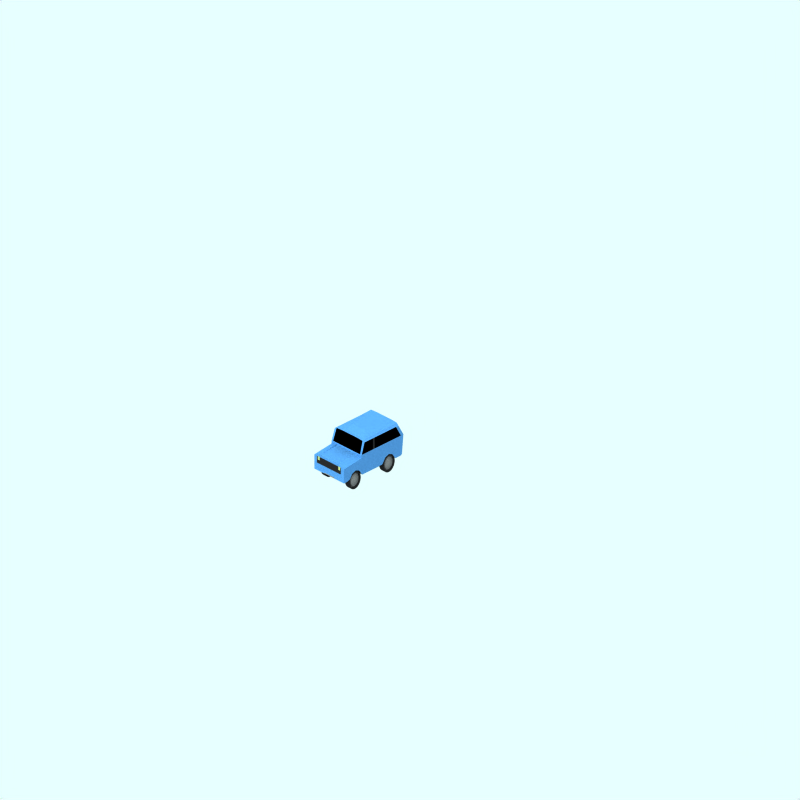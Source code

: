 # Source: range-rover.blend  (saved by Blender 2.78.0; exported with 4.5.12 LTS)
import bpy
from mathutils import Matrix  # noqa: F401  (used for matrix-valued properties, if any)

bpy.ops.wm.read_factory_settings(use_empty=True)
scene = bpy.context.scene
scene.name = 'Scene'

# ---- collections
col_collection_1 = bpy.data.collections.new('Collection 1'); scene.collection.children.link(col_collection_1)
col_collection_2 = bpy.data.collections.new('Collection 2'); scene.collection.children.link(col_collection_2)
col_collection_2.hide_render = True
col_collection_2.hide_viewport = True
col_collection_3 = bpy.data.collections.new('Collection 3'); scene.collection.children.link(col_collection_3)
col_collection_4 = bpy.data.collections.new('Collection 4'); scene.collection.children.link(col_collection_4)
col_collection_4.hide_render = True
col_collection_4.hide_viewport = True
col_collection_11 = bpy.data.collections.new('Collection 11'); scene.collection.children.link(col_collection_11)
col_collection_11.hide_render = True
col_collection_11.hide_viewport = True
col_collection_12 = bpy.data.collections.new('Collection 12'); scene.collection.children.link(col_collection_12)
col_collection_12.hide_render = True
col_collection_12.hide_viewport = True
col_collection_13 = bpy.data.collections.new('Collection 13'); scene.collection.children.link(col_collection_13)
col_collection_13.hide_render = True
col_collection_13.hide_viewport = True

# ---- materials (node trees are filled in below, after node groups)
mat_maincolour1 = bpy.data.materials.new('MainColour1')
mat_maincolour1.alpha_threshold = 0.0
mat_maincolour1.preview_render_type = 'CUBE'
mat_maincolour1.diffuse_color = (0.2595, 0.4647, 0.6722, 1.0)
mat_maincolour1.specular_color = (1.0, 0.9999, 0.9999)
mat_maincolour1.roughness = 0.5
mat_maincolour1.line_color = (0.0, 0.0, 0.0, 1.0)
mat_interior = bpy.data.materials.new('Interior')
mat_interior.alpha_threshold = 0.0
mat_interior.preview_render_type = 'FLAT'
mat_interior.diffuse_color = (0.0, 0.0, 0.0, 1.0)
mat_interior.roughness = 0.5
mat_interior.line_color = (0.0, 0.0, 0.0, 1.0)
mat_metalicbodywork = bpy.data.materials.new('MetalicBodywork')
mat_metalicbodywork.alpha_threshold = 0.0
mat_metalicbodywork.preview_render_type = 'FLAT'
mat_metalicbodywork.diffuse_color = (0.4144, 0.4144, 0.4144, 1.0)
mat_metalicbodywork.roughness = 0.5
mat_metalicbodywork.line_color = (0.0, 0.0, 0.0, 1.0)
mat_frontlights = bpy.data.materials.new('FrontLights')
mat_frontlights.alpha_threshold = 0.0
mat_frontlights.preview_render_type = 'CUBE'
mat_frontlights.diffuse_color = (0.5838, 0.6206, 0.3905, 1.0)
mat_frontlights.specular_color = (1.0, 0.9999, 0.9999)
mat_frontlights.roughness = 0.5
mat_frontlights.line_color = (0.0, 0.0, 0.0, 1.0)
mat_frame = bpy.data.materials.new('Frame')
mat_frame.alpha_threshold = 0.0
mat_frame.preview_render_type = 'CUBE'
mat_frame.diffuse_color = (0.1271, 0.1271, 0.1271, 1.0)
mat_frame.specular_color = (1.0, 0.9999, 0.9999)
mat_frame.roughness = 0.5
mat_frame.line_color = (0.0, 0.0, 0.0, 1.0)
mat_tire = bpy.data.materials.new('Tire')
mat_tire.alpha_threshold = 0.0
mat_tire.preview_render_type = 'FLAT'
mat_tire.diffuse_color = (0.1197, 0.1197, 0.1197, 1.0)
mat_tire.roughness = 0.5
mat_tire.line_color = (0.0, 0.0, 0.0, 1.0)
mat_tire_002 = bpy.data.materials.new('Tire.002')
mat_tire_002.alpha_threshold = 0.0
mat_tire_002.preview_render_type = 'FLAT'
mat_tire_002.diffuse_color = (0.4334, 0.4334, 0.4334, 1.0)
mat_tire_002.roughness = 0.5
mat_tire_002.line_color = (0.0, 0.0, 0.0, 1.0)
mat_warning = bpy.data.materials.new('Warning')
mat_warning.alpha_threshold = 0.0
mat_warning.diffuse_color = (0.4, 0.2848, 0.0, 1.0)
mat_warning.specular_color = (0.5, 0.5, 0.5)
mat_warning.roughness = 0.5
mat_ensign_red = bpy.data.materials.new('Ensign_red')
mat_ensign_red.alpha_threshold = 0.0
mat_ensign_red.diffuse_color = (0.4056, 0.008701, 0.008701, 1.0)
mat_ensign_red.specular_color = (0.1393, 0.006992, 0.006992)
mat_ensign_red.roughness = 0.5
mat_warning_001 = bpy.data.materials.new('Warning.001')
mat_warning_001.alpha_threshold = 0.0
mat_warning_001.diffuse_color = (0.4, 0.2848, 0.0, 1.0)
mat_warning_001.specular_color = (0.5, 0.5, 0.5)
mat_warning_001.roughness = 0.5
mat_ensign_red_001 = bpy.data.materials.new('Ensign_red.001')
mat_ensign_red_001.alpha_threshold = 0.0
mat_ensign_red_001.diffuse_color = (0.4056, 0.008701, 0.008701, 1.0)
mat_ensign_red_001.specular_color = (0.1393, 0.006992, 0.006992)
mat_ensign_red_001.roughness = 0.5
mat_warning_002 = bpy.data.materials.new('Warning_002')
mat_warning_002.alpha_threshold = 0.0
mat_warning_002.diffuse_color = (0.4, 0.2848, 0.0, 1.0)
mat_warning_002.specular_color = (0.25, 0.25, 0.25)
mat_warning_002.roughness = 0.5
mat_ensign_red_002 = bpy.data.materials.new('Ensign_red_002')
mat_ensign_red_002.alpha_threshold = 0.0
mat_ensign_red_002.diffuse_color = (0.4056, 0.008701, 0.008701, 1.0)
mat_ensign_red_002.specular_color = (0.06966, 0.003496, 0.003496)
mat_ensign_red_002.roughness = 0.5

# ---- material node trees

# ---- world
world_world = bpy.data.worlds.new('World'); scene.world = world_world
world_world.color = (0.9059, 1.0, 1.0)
world_world.use_sun_shadow = False
world_world.sun_shadow_jitter_overblur = 0.0
world_world.cycles.sampling_method = 'NONE'
world_world.cycles.sample_map_resolution = 256

# ---- cameras
cam_camera_001 = bpy.data.cameras.new('Camera.001')
cam_camera_001.type = 'ORTHO'
cam_camera_001.passepartout_alpha = 0.2
cam_camera_001.clip_end = 100.0
cam_camera_001.lens = 35.0
cam_camera_001.sensor_width = 32.0
cam_camera_001.sensor_height = 18.0
cam_camera_001.ortho_scale = 24.0
cam_camera_001.display_size = 5.91
cam_camera_001.show_passepartout = False
cam_camera_001.show_safe_areas = True
cam_camera_001.dof.focus_distance = 0.0
cam_camera_001.dof.aperture_fstop = 128.0

# ---- lights
light_lamp = bpy.data.lights.new('Lamp', 'SUN')
light_lamp.transmission_factor = 0.0
light_lamp.angle = 1.571
light_lamp.energy = 0.028
light_lamp.shadow_buffer_clip_start = 0.5
light_lamp.shadow_soft_size = 1.0
light_lamp.shadow_cascade_max_distance = 1000.0
light_lamp.cycles.use_multiple_importance_sampling = False

# ---- meshes
me_cube_001 = bpy.data.meshes.new('Cube.001')
me_cube_001.from_pydata([], [], [])
me_cube_001.use_remesh_preserve_volume = False
me_cube_001.use_remesh_preserve_attributes = False
me_cube_001.use_mirror_vertex_groups = False
me_cube_001.update()
me_car = bpy.data.meshes.new('Car')
me_car.from_pydata([(-3.508, 0.2984, 0.435), (-3.49, 0.2773, 0.435), (-3.477, 0.2533, 0.435), (-3.469, 0.2272, 0.435), (-3.467, 0.2001, 0.435), (-3.469, 0.173, 0.435), (-3.477, 0.1469, 0.435), (-3.49, 0.1229, 0.435), (-3.508, 0.1019, 0.435), (-3.529, 0.08457, 0.435), (-3.553, 0.07173, 0.435), (-3.579, 0.06382, 0.435), (-3.606, 0.06115, 0.435), (-3.633, 0.06382, 0.435), (-3.659, 0.07173, 0.435), (-3.683, 0.08457, 0.435), (-3.704, 0.1019, 0.435), (-3.721, 0.1229, 0.435), (-3.734, 0.1469, 0.435), (-3.742, 0.173, 0.435), (-3.745, 0.2001, 0.435), (-3.742, 0.2272, 0.435), (-3.734, 0.2533, 0.435), (-3.721, 0.2773, 0.435), (-3.704, 0.2984, 0.435), (-3.683, 0.3157, 0.435), (-3.659, 0.3285, 0.435), (-3.633, 0.3364, 0.435), (-3.606, 0.3391, 0.435), (-3.579, 0.3364, 0.435), (-3.553, 0.3285, 0.435), (-3.529, 0.3157, 0.435), (-3.513, 0.3388, 0.442), (-3.542, 0.3542, 0.442), (-3.573, 0.3637, 0.442), (-3.606, 0.3669, 0.442), (-3.638, 0.3637, 0.442), (-3.67, 0.3542, 0.442), (-3.698, 0.3388, 0.442), (-3.724, 0.3181, 0.442), (-3.744, 0.2928, 0.442), (-3.76, 0.2639, 0.442), (-3.769, 0.2327, 0.442), (-3.773, 0.2001, 0.442), (-3.769, 0.1676, 0.442), (-3.76, 0.1363, 0.442), (-3.744, 0.1075, 0.442), (-3.724, 0.0822, 0.442), (-3.698, 0.06146, 0.442), (-3.67, 0.04605, 0.442), (-3.638, 0.03656, 0.442), (-3.606, 0.03336, 0.442), (-3.573, 0.03656, 0.442), (-3.542, 0.04605, 0.442), (-3.513, 0.06146, 0.442), (-3.488, 0.0822, 0.442), (-3.467, 0.1075, 0.442), (-3.452, 0.1363, 0.442), (-3.442, 0.1676, 0.442), (-3.439, 0.2001, 0.442), (-3.442, 0.2327, 0.442), (-3.452, 0.2639, 0.442), (-3.467, 0.2928, 0.442), (-3.488, 0.3181, 0.442), (-3.464, 0.3416, 0.3454), (-3.439, 0.3113, 0.3454), (-3.421, 0.2767, 0.3454), (-3.41, 0.2392, 0.3454), (-3.406, 0.2001, 0.3454), (-3.41, 0.1611, 0.3454), (-3.421, 0.1235, 0.3454), (-3.439, 0.08894, 0.3454), (-3.464, 0.05862, 0.3454), (-3.495, 0.03373, 0.3454), (-3.529, 0.01523, 0.3454), (-3.567, 0.003847, 0.3454), (-3.606, 1.414e-06, 0.3454), (-3.645, 0.003847, 0.3454), (-3.682, 0.01524, 0.3454), (-3.717, 0.03373, 0.3454), (-3.747, 0.05862, 0.3454), (-3.772, 0.08894, 0.3454), (-3.791, 0.1235, 0.3454), (-3.802, 0.1611, 0.3454), (-3.806, 0.2001, 0.3454), (-3.802, 0.2392, 0.3454), (-3.791, 0.2767, 0.3454), (-3.772, 0.3113, 0.3454), (-3.747, 0.3416, 0.3454), (-3.717, 0.3665, 0.3454), (-3.682, 0.385, 0.3454), (-3.645, 0.3964, 0.3454), (-3.606, 0.4003, 0.3454), (-3.567, 0.3964, 0.3454), (-3.529, 0.385, 0.3454), (-3.495, 0.3665, 0.3454), (-3.495, 0.3665, 0.477), (-3.529, 0.385, 0.477), (-3.567, 0.3964, 0.477), (-3.606, 0.4003, 0.477), (-3.645, 0.3964, 0.477), (-3.682, 0.385, 0.477), (-3.717, 0.3665, 0.477), (-3.747, 0.3416, 0.477), (-3.772, 0.3113, 0.477), (-3.791, 0.2767, 0.477), (-3.802, 0.2392, 0.477), (-3.806, 0.2001, 0.477), (-3.802, 0.1611, 0.477), (-3.791, 0.1235, 0.477), (-3.772, 0.08894, 0.477), (-3.747, 0.05862, 0.477), (-3.717, 0.03373, 0.477), (-3.682, 0.01524, 0.477), (-3.645, 0.003847, 0.477), (-3.606, 1.392e-06, 0.477), (-3.567, 0.003847, 0.477), (-3.529, 0.01523, 0.477), (-3.495, 0.03373, 0.477), (-3.464, 0.05862, 0.477), (-3.439, 0.08894, 0.477), (-3.421, 0.1235, 0.477), (-3.41, 0.1611, 0.477), (-3.406, 0.2001, 0.477), (-3.41, 0.2392, 0.477), (-3.421, 0.2767, 0.477), (-3.439, 0.3113, 0.477), (-3.464, 0.3416, 0.477), (-3.488, 0.3181, 0.477), (-3.467, 0.2928, 0.477), (-3.452, 0.2639, 0.477), (-3.442, 0.2327, 0.477), (-3.439, 0.2001, 0.477), (-3.442, 0.1676, 0.477), (-3.452, 0.1363, 0.477), (-3.467, 0.1075, 0.477), (-3.488, 0.0822, 0.477), (-3.513, 0.06146, 0.477), (-3.542, 0.04605, 0.477), (-3.573, 0.03656, 0.477), (-3.606, 0.03336, 0.477), (-3.638, 0.03656, 0.477), (-3.67, 0.04605, 0.477), (-3.698, 0.06146, 0.477), (-3.724, 0.0822, 0.477), (-3.744, 0.1075, 0.477), (-3.76, 0.1363, 0.477), (-3.769, 0.1676, 0.477), (-3.773, 0.2001, 0.477), (-3.769, 0.2327, 0.477), (-3.76, 0.2639, 0.477), (-3.744, 0.2928, 0.477), (-3.724, 0.3181, 0.477), (-3.698, 0.3388, 0.477), (-3.67, 0.3542, 0.477), (-3.638, 0.3637, 0.477), (-3.606, 0.3669, 0.477), (-3.573, 0.3637, 0.477), (-3.542, 0.3542, 0.477), (-3.513, 0.3388, 0.477), (-3.606, 0.2001, 0.47), (-3.529, 0.3157, 0.47), (-3.553, 0.3285, 0.47), (-3.579, 0.3364, 0.47), (-3.606, 0.3391, 0.47), (-3.633, 0.3364, 0.47), (-3.659, 0.3285, 0.47), (-3.683, 0.3157, 0.47), (-3.704, 0.2984, 0.47), (-3.721, 0.2773, 0.47), (-3.734, 0.2533, 0.47), (-3.742, 0.2272, 0.47), (-3.745, 0.2001, 0.47), (-3.742, 0.173, 0.47), (-3.734, 0.1469, 0.47), (-3.721, 0.1229, 0.47), (-3.704, 0.1019, 0.47), (-3.683, 0.08457, 0.47), (-3.659, 0.07173, 0.47), (-3.633, 0.06382, 0.47), (-3.606, 0.06115, 0.47), (-3.579, 0.06382, 0.47), (-3.553, 0.07173, 0.47), (-3.529, 0.08457, 0.47), (-3.508, 0.1019, 0.47), (-3.49, 0.1229, 0.47), (-3.477, 0.1469, 0.47), (-3.469, 0.173, 0.47), (-3.467, 0.2001, 0.47), (-3.469, 0.2272, 0.47), (-3.477, 0.2533, 0.47), (-3.49, 0.2773, 0.47), (-3.508, 0.2984, 0.47), (-3.508, 0.2984, -0.435), (-3.49, 0.2773, -0.435), (-3.477, 0.2533, -0.435), (-3.469, 0.2272, -0.435), (-3.467, 0.2001, -0.435), (-3.469, 0.173, -0.435), (-3.477, 0.1469, -0.435), (-3.49, 0.1229, -0.435), (-3.508, 0.1019, -0.435), (-3.529, 0.08457, -0.435), (-3.553, 0.07173, -0.435), (-3.579, 0.06382, -0.435), (-3.606, 0.06115, -0.435), (-3.633, 0.06382, -0.435), (-3.659, 0.07173, -0.435), (-3.683, 0.08457, -0.435), (-3.704, 0.1019, -0.435), (-3.721, 0.1229, -0.435), (-3.734, 0.1469, -0.435), (-3.742, 0.173, -0.435), (-3.745, 0.2001, -0.435), (-3.742, 0.2272, -0.435), (-3.734, 0.2533, -0.435), (-3.721, 0.2773, -0.435), (-3.704, 0.2984, -0.435), (-3.683, 0.3157, -0.435), (-3.659, 0.3285, -0.435), (-3.633, 0.3364, -0.435), (-3.606, 0.3391, -0.435), (-3.579, 0.3364, -0.435), (-3.553, 0.3285, -0.435), (-3.529, 0.3157, -0.435), (-3.513, 0.3388, -0.442), (-3.542, 0.3542, -0.442), (-3.573, 0.3637, -0.442), (-3.606, 0.3669, -0.442), (-3.638, 0.3637, -0.442), (-3.67, 0.3542, -0.442), (-3.698, 0.3388, -0.442), (-3.724, 0.3181, -0.442), (-3.744, 0.2928, -0.442), (-3.76, 0.2639, -0.442), (-3.769, 0.2327, -0.442), (-3.773, 0.2001, -0.442), (-3.769, 0.1676, -0.442), (-3.76, 0.1363, -0.442), (-3.744, 0.1075, -0.442), (-3.724, 0.0822, -0.442), (-3.698, 0.06146, -0.442), (-3.67, 0.04605, -0.442), (-3.638, 0.03656, -0.442), (-3.606, 0.03336, -0.442), (-3.573, 0.03656, -0.442), (-3.542, 0.04605, -0.442), (-3.513, 0.06146, -0.442), (-3.488, 0.0822, -0.442), (-3.467, 0.1075, -0.442), (-3.452, 0.1363, -0.442), (-3.442, 0.1676, -0.442), (-3.439, 0.2001, -0.442), (-3.442, 0.2327, -0.442), (-3.452, 0.2639, -0.442), (-3.467, 0.2928, -0.442), (-3.488, 0.3181, -0.442), (-3.464, 0.3416, -0.3454), (-3.439, 0.3113, -0.3454), (-3.421, 0.2767, -0.3454), (-3.41, 0.2392, -0.3454), (-3.406, 0.2001, -0.3454), (-3.41, 0.1611, -0.3454), (-3.421, 0.1235, -0.3454), (-3.439, 0.08894, -0.3454), (-3.464, 0.05862, -0.3454), (-3.495, 0.03373, -0.3454), (-3.529, 0.01524, -0.3454), (-3.567, 0.003847, -0.3454), (-3.606, 1.424e-06, -0.3454), (-3.645, 0.003847, -0.3454), (-3.682, 0.01524, -0.3454), (-3.717, 0.03373, -0.3454), (-3.747, 0.05862, -0.3454), (-3.772, 0.08894, -0.3454), (-3.791, 0.1235, -0.3454), (-3.802, 0.1611, -0.3454), (-3.806, 0.2001, -0.3454), (-3.802, 0.2392, -0.3454), (-3.791, 0.2767, -0.3454), (-3.772, 0.3113, -0.3454), (-3.747, 0.3416, -0.3454), (-3.717, 0.3665, -0.3454), (-3.682, 0.385, -0.3454), (-3.645, 0.3964, -0.3454), (-3.606, 0.4003, -0.3454), (-3.567, 0.3964, -0.3454), (-3.529, 0.385, -0.3454), (-3.495, 0.3665, -0.3454), (-3.495, 0.3665, -0.477), (-3.529, 0.385, -0.477), (-3.567, 0.3964, -0.477), (-3.606, 0.4003, -0.477), (-3.645, 0.3964, -0.477), (-3.682, 0.385, -0.477), (-3.717, 0.3665, -0.477), (-3.747, 0.3416, -0.477), (-3.772, 0.3113, -0.477), (-3.791, 0.2767, -0.477), (-3.802, 0.2392, -0.477), (-3.806, 0.2001, -0.477), (-3.802, 0.1611, -0.477), (-3.791, 0.1235, -0.477), (-3.772, 0.08894, -0.477), (-3.747, 0.05862, -0.477), (-3.717, 0.03373, -0.477), (-3.682, 0.01524, -0.477), (-3.645, 0.003847, -0.477), (-3.606, 1.406e-06, -0.477), (-3.567, 0.003847, -0.477), (-3.529, 0.01523, -0.477), (-3.495, 0.03373, -0.477), (-3.464, 0.05862, -0.477), (-3.439, 0.08894, -0.477), (-3.421, 0.1235, -0.477), (-3.41, 0.1611, -0.477), (-3.406, 0.2001, -0.477), (-3.41, 0.2392, -0.477), (-3.421, 0.2767, -0.477), (-3.439, 0.3113, -0.477), (-3.464, 0.3416, -0.477), (-3.488, 0.3181, -0.477), (-3.467, 0.2928, -0.477), (-3.452, 0.2639, -0.477), (-3.442, 0.2327, -0.477), (-3.439, 0.2001, -0.477), (-3.442, 0.1676, -0.477), (-3.452, 0.1363, -0.477), (-3.467, 0.1075, -0.477), (-3.488, 0.0822, -0.477), (-3.513, 0.06146, -0.477), (-3.542, 0.04605, -0.477), (-3.573, 0.03656, -0.477), (-3.606, 0.03336, -0.477), (-3.638, 0.03656, -0.477), (-3.67, 0.04605, -0.477), (-3.698, 0.06146, -0.477), (-3.724, 0.0822, -0.477), (-3.744, 0.1075, -0.477), (-3.76, 0.1363, -0.477), (-3.769, 0.1676, -0.477), (-3.773, 0.2001, -0.477), (-3.769, 0.2327, -0.477), (-3.76, 0.2639, -0.477), (-3.744, 0.2928, -0.477), (-3.724, 0.3181, -0.477), (-3.698, 0.3388, -0.477), (-3.67, 0.3542, -0.477), (-3.638, 0.3637, -0.477), (-3.606, 0.3669, -0.477), (-3.573, 0.3637, -0.477), (-3.542, 0.3542, -0.477), (-3.513, 0.3388, -0.477), (-3.606, 0.2001, -0.47), (-3.529, 0.3157, -0.47), (-3.553, 0.3285, -0.47), (-3.579, 0.3364, -0.47), (-3.606, 0.3391, -0.47), (-3.633, 0.3364, -0.47), (-3.659, 0.3285, -0.47), (-3.683, 0.3157, -0.47), (-3.704, 0.2984, -0.47), (-3.721, 0.2773, -0.47), (-3.734, 0.2533, -0.47), (-3.742, 0.2272, -0.47), (-3.745, 0.2001, -0.47), (-3.742, 0.173, -0.47), (-3.734, 0.1469, -0.47), (-3.721, 0.1229, -0.47), (-3.704, 0.1019, -0.47), (-3.683, 0.08457, -0.47), (-3.659, 0.07173, -0.47), (-3.633, 0.06382, -0.47), (-3.606, 0.06115, -0.47), (-3.579, 0.06382, -0.47), (-3.553, 0.07173, -0.47), (-3.529, 0.08457, -0.47), (-3.508, 0.1019, -0.47), (-3.49, 0.1229, -0.47), (-3.477, 0.1469, -0.47), (-3.469, 0.173, -0.47), (-3.467, 0.2001, -0.47), (-3.469, 0.2272, -0.47), (-3.477, 0.2533, -0.47), (-3.49, 0.2773, -0.47), (-3.508, 0.2984, -0.47), (-4.0, 0.5789, -0.5), (-2.002, 0.2792, 0.5), (-4.0, 0.2551, 0.5), (-4.0, 0.5789, 0.5), (-1.953, 0.7097, -0.5), (-1.953, 0.7097, 0.5), (-2.113, 0.9513, 0.4943), (-3.3, 0.9513, 0.4943), (-3.4, 0.7097, 0.5), (-4.0, 0.6353, -0.3), (-4.0, 0.6353, 0.3), (-3.411, 0.6868, -0.3), (-3.411, 0.6868, 0.3), (-4.0, 0.4637, 0.5), (-4.0, 0.4637, -0.5), (-4.0, 0.3485, 0.3), (-4.0, 0.3485, -0.3), (-4.0, 0.2792, 0.5), (-4.0, 0.2792, -0.5), (-3.411, 0.6304, 0.5), (-3.4, 0.7097, -0.45), (-3.4, 0.7097, -0.2), (-3.4, 0.7097, 0.2), (-3.4, 0.7097, 0.45), (-3.3, 0.9713, -0.4323), (-3.3, 0.9813, -0.247), (-3.3, 0.9813, 0.2472), (-3.3, 0.9713, 0.4325), (-2.113, 1.002, -0.4323), (-2.113, 1.012, -0.247), (-2.113, 1.012, 0.2472), (-2.113, 1.002, 0.4325), (-1.953, 0.7097, -0.2), (-1.953, 0.7097, -0.45), (-1.953, 0.7097, 0.2), (-1.953, 0.7097, 0.45), (-3.38, 0.7097, 0.5), (-3.28, 0.9513, 0.4943), (-3.08, 0.7097, 0.5), (-3.0, 0.9513, 0.4943), (-3.0, 0.7097, 0.5), (-2.94, 0.9513, 0.4943), (-2.94, 0.7097, 0.5), (-2.213, 0.7097, 0.5), (-2.203, 0.9513, 0.4943), (-2.043, 0.7097, 0.5), (-2.203, 0.9513, -0.494), (-2.94, 0.7097, -0.5), (-2.94, 0.9513, -0.494), (-3.0, 0.7097, -0.5), (-3.0, 0.9513, -0.494), (-3.28, 0.9513, -0.494), (-3.08, 0.7097, -0.5), (-3.3, 0.9513, -0.494), (-2.113, 0.9513, -0.494), (-3.9, 0.2551, 0.5), (-3.6, 0.4192, 0.5), (-3.48, 0.3792, 0.5), (-3.4, 0.2792, 0.5), (-2.686, 0.2551, 0.5), (-2.336, 0.3792, 0.5), (-2.256, 0.2792, 0.5), (-2.226, 0.2551, 0.5), (-2.042, 0.2551, 0.5), (-2.226, 0.2551, -0.5), (-2.256, 0.2792, -0.5), (-2.336, 0.3792, -0.5), (-2.576, 0.3792, -0.5), (-2.656, 0.2792, -0.5), (-2.686, 0.2551, -0.5), (-3.4, 0.2792, -0.5), (-3.48, 0.3792, -0.5), (-3.6, 0.4192, -0.5), (-3.8, 0.2792, -0.5), (-2.043, 0.7097, -0.5), (-2.213, 0.7097, -0.5), (-3.38, 0.7097, -0.5), (-3.411, 0.6304, -0.5), (-3.4, 0.7097, -0.5), (-4.0, 0.2551, -0.5), (-2.002, 0.2792, -0.5), (-3.8, 0.2792, 0.5), (-3.72, 0.3792, 0.5), (-3.37, 0.2551, 0.5), (-2.656, 0.2792, 0.5), (-2.576, 0.3792, 0.5), (-2.456, 0.4192, 0.5), (-2.042, 0.2551, -0.5), (-3.9, 0.2551, -0.5), (-3.72, 0.3792, -0.5), (-3.37, 0.2551, -0.5), (-2.456, 0.4192, -0.5), (-3.2, 0.9813, -0.247), (-2.938, 1.012, -0.247), (-3.2, 0.9813, 0.2472), (-2.938, 1.012, 0.2472), (-4.0, 0.2792, 0.1667), (-4.0, 0.2792, -0.1667), (-4.0, 0.2551, 0.1667), (-4.0, 0.2551, -0.1667), (-2.332, 0.2984, -0.47), (-2.314, 0.2773, -0.47), (-2.302, 0.2533, -0.47), (-2.294, 0.2272, -0.47), (-2.291, 0.2001, -0.47), (-2.294, 0.173, -0.47), (-2.302, 0.1469, -0.47), (-2.314, 0.1229, -0.47), (-2.332, 0.1019, -0.47), (-2.353, 0.08457, -0.47), (-2.377, 0.07173, -0.47), (-2.403, 0.06382, -0.47), (-2.43, 0.06115, -0.47), (-2.457, 0.06382, -0.47), (-2.483, 0.07173, -0.47), (-2.507, 0.08457, -0.47), (-2.528, 0.1019, -0.47), (-2.546, 0.1229, -0.47), (-2.558, 0.1469, -0.47), (-2.566, 0.173, -0.47), (-2.569, 0.2001, -0.47), (-2.566, 0.2272, -0.47), (-2.558, 0.2533, -0.47), (-2.546, 0.2773, -0.47), (-2.528, 0.2984, -0.47), (-2.507, 0.3157, -0.47), (-2.483, 0.3285, -0.47), (-2.457, 0.3364, -0.47), (-2.43, 0.3391, -0.47), (-2.403, 0.3364, -0.47), (-2.377, 0.3285, -0.47), (-2.353, 0.3157, -0.47), (-2.43, 0.2001, -0.47), (-2.337, 0.3388, -0.477), (-2.366, 0.3542, -0.477), (-2.398, 0.3637, -0.477), (-2.43, 0.3669, -0.477), (-2.463, 0.3637, -0.477), (-2.494, 0.3542, -0.477), (-2.523, 0.3388, -0.477), (-2.548, 0.3181, -0.477), (-2.569, 0.2928, -0.477), (-2.584, 0.2639, -0.477), (-2.594, 0.2327, -0.477), (-2.597, 0.2001, -0.477), (-2.594, 0.1676, -0.477), (-2.584, 0.1363, -0.477), (-2.569, 0.1075, -0.477), (-2.548, 0.0822, -0.477), (-2.523, 0.06146, -0.477), (-2.494, 0.04605, -0.477), (-2.463, 0.03656, -0.477), (-2.43, 0.03336, -0.477), (-2.398, 0.03656, -0.477), (-2.366, 0.04605, -0.477), (-2.337, 0.06146, -0.477), (-2.312, 0.0822, -0.477), (-2.291, 0.1075, -0.477), (-2.276, 0.1363, -0.477), (-2.266, 0.1676, -0.477), (-2.263, 0.2001, -0.477), (-2.266, 0.2327, -0.477), (-2.276, 0.2639, -0.477), (-2.291, 0.2928, -0.477), (-2.312, 0.3181, -0.477), (-2.289, 0.3416, -0.477), (-2.264, 0.3113, -0.477), (-2.245, 0.2767, -0.477), (-2.234, 0.2392, -0.477), (-2.23, 0.2001, -0.477), (-2.234, 0.1611, -0.477), (-2.245, 0.1235, -0.477), (-2.264, 0.08894, -0.477), (-2.289, 0.05862, -0.477), (-2.319, 0.03373, -0.477), (-2.353, 0.01523, -0.477), (-2.391, 0.003847, -0.477), (-2.43, 1.406e-06, -0.477), (-2.469, 0.003847, -0.477), (-2.507, 0.01524, -0.477), (-2.541, 0.03373, -0.477), (-2.572, 0.05862, -0.477), (-2.596, 0.08894, -0.477), (-2.615, 0.1235, -0.477), (-2.626, 0.1611, -0.477), (-2.63, 0.2001, -0.477), (-2.626, 0.2392, -0.477), (-2.615, 0.2767, -0.477), (-2.596, 0.3113, -0.477), (-2.572, 0.3416, -0.477), (-2.541, 0.3665, -0.477), (-2.507, 0.385, -0.477), (-2.469, 0.3964, -0.477), (-2.43, 0.4003, -0.477), (-2.391, 0.3964, -0.477), (-2.353, 0.385, -0.477), (-2.319, 0.3665, -0.477), (-2.319, 0.3665, -0.3454), (-2.353, 0.385, -0.3454), (-2.391, 0.3964, -0.3454), (-2.43, 0.4003, -0.3454), (-2.469, 0.3964, -0.3454), (-2.507, 0.385, -0.3454), (-2.541, 0.3665, -0.3454), (-2.572, 0.3416, -0.3454), (-2.596, 0.3113, -0.3454), (-2.615, 0.2767, -0.3454), (-2.626, 0.2392, -0.3454), (-2.63, 0.2001, -0.3454), (-2.626, 0.1611, -0.3454), (-2.615, 0.1235, -0.3454), (-2.596, 0.08894, -0.3454), (-2.572, 0.05862, -0.3454), (-2.541, 0.03373, -0.3454), (-2.507, 0.01524, -0.3454), (-2.469, 0.003847, -0.3454), (-2.43, 1.424e-06, -0.3454), (-2.391, 0.003847, -0.3454), (-2.353, 0.01524, -0.3454), (-2.319, 0.03373, -0.3454), (-2.289, 0.05862, -0.3454), (-2.264, 0.08894, -0.3454), (-2.245, 0.1235, -0.3454), (-2.234, 0.1611, -0.3454), (-2.23, 0.2001, -0.3454), (-2.234, 0.2392, -0.3454), (-2.245, 0.2767, -0.3454), (-2.264, 0.3113, -0.3454), (-2.289, 0.3416, -0.3454), (-2.312, 0.3181, -0.442), (-2.291, 0.2928, -0.442), (-2.276, 0.2639, -0.442), (-2.266, 0.2327, -0.442), (-2.263, 0.2001, -0.442), (-2.266, 0.1676, -0.442), (-2.276, 0.1363, -0.442), (-2.291, 0.1075, -0.442), (-2.312, 0.0822, -0.442), (-2.337, 0.06146, -0.442), (-2.366, 0.04605, -0.442), (-2.398, 0.03656, -0.442), (-2.43, 0.03336, -0.442), (-2.463, 0.03656, -0.442), (-2.494, 0.04605, -0.442), (-2.523, 0.06146, -0.442), (-2.548, 0.0822, -0.442), (-2.569, 0.1075, -0.442), (-2.584, 0.1363, -0.442), (-2.594, 0.1676, -0.442), (-2.597, 0.2001, -0.442), (-2.594, 0.2327, -0.442), (-2.584, 0.2639, -0.442), (-2.569, 0.2928, -0.442), (-2.548, 0.3181, -0.442), (-2.523, 0.3388, -0.442), (-2.494, 0.3542, -0.442), (-2.463, 0.3637, -0.442), (-2.43, 0.3669, -0.442), (-2.398, 0.3637, -0.442), (-2.366, 0.3542, -0.442), (-2.337, 0.3388, -0.442), (-2.353, 0.3157, -0.435), (-2.377, 0.3285, -0.435), (-2.403, 0.3364, -0.435), (-2.43, 0.3391, -0.435), (-2.457, 0.3364, -0.435), (-2.483, 0.3285, -0.435), (-2.507, 0.3157, -0.435), (-2.528, 0.2984, -0.435), (-2.546, 0.2773, -0.435), (-2.558, 0.2533, -0.435), (-2.566, 0.2272, -0.435), (-2.569, 0.2001, -0.435), (-2.566, 0.173, -0.435), (-2.558, 0.1469, -0.435), (-2.546, 0.1229, -0.435), (-2.528, 0.1019, -0.435), (-2.507, 0.08457, -0.435), (-2.483, 0.07173, -0.435), (-2.457, 0.06382, -0.435), (-2.43, 0.06115, -0.435), (-2.403, 0.06382, -0.435), (-2.377, 0.07173, -0.435), (-2.353, 0.08457, -0.435), (-2.332, 0.1019, -0.435), (-2.314, 0.1229, -0.435), (-2.302, 0.1469, -0.435), (-2.294, 0.173, -0.435), (-2.291, 0.2001, -0.435), (-2.294, 0.2272, -0.435), (-2.302, 0.2533, -0.435), (-2.314, 0.2773, -0.435), (-2.332, 0.2984, -0.435), (-2.332, 0.2984, 0.47), (-2.314, 0.2773, 0.47), (-2.302, 0.2533, 0.47), (-2.294, 0.2272, 0.47), (-2.291, 0.2001, 0.47), (-2.294, 0.173, 0.47), (-2.302, 0.1469, 0.47), (-2.314, 0.1229, 0.47), (-2.332, 0.1019, 0.47), (-2.353, 0.08457, 0.47), (-2.377, 0.07173, 0.47), (-2.403, 0.06382, 0.47), (-2.43, 0.06115, 0.47), (-2.457, 0.06382, 0.47), (-2.483, 0.07173, 0.47), (-2.507, 0.08457, 0.47), (-2.528, 0.1019, 0.47), (-2.546, 0.1229, 0.47), (-2.558, 0.1469, 0.47), (-2.566, 0.173, 0.47), (-2.569, 0.2001, 0.47), (-2.566, 0.2272, 0.47), (-2.558, 0.2533, 0.47), (-2.546, 0.2773, 0.47), (-2.528, 0.2984, 0.47), (-2.507, 0.3157, 0.47), (-2.483, 0.3285, 0.47), (-2.457, 0.3364, 0.47), (-2.43, 0.3391, 0.47), (-2.403, 0.3364, 0.47), (-2.377, 0.3285, 0.47), (-2.353, 0.3157, 0.47), (-2.43, 0.2001, 0.47), (-2.337, 0.3388, 0.477), (-2.366, 0.3542, 0.477), (-2.398, 0.3637, 0.477), (-2.43, 0.3669, 0.477), (-2.463, 0.3637, 0.477), (-2.494, 0.3542, 0.477), (-2.523, 0.3388, 0.477), (-2.548, 0.3181, 0.477), (-2.569, 0.2928, 0.477), (-2.584, 0.2639, 0.477), (-2.594, 0.2327, 0.477), (-2.597, 0.2001, 0.477), (-2.594, 0.1676, 0.477), (-2.584, 0.1363, 0.477), (-2.569, 0.1075, 0.477), (-2.548, 0.0822, 0.477), (-2.523, 0.06146, 0.477), (-2.494, 0.04605, 0.477), (-2.463, 0.03656, 0.477), (-2.43, 0.03336, 0.477), (-2.398, 0.03656, 0.477), (-2.366, 0.04605, 0.477), (-2.337, 0.06146, 0.477), (-2.312, 0.0822, 0.477), (-2.291, 0.1075, 0.477), (-2.276, 0.1363, 0.477), (-2.266, 0.1676, 0.477), (-2.263, 0.2001, 0.477), (-2.266, 0.2327, 0.477), (-2.276, 0.2639, 0.477), (-2.291, 0.2928, 0.477), (-2.312, 0.3181, 0.477), (-2.289, 0.3416, 0.477), (-2.264, 0.3113, 0.477), (-2.245, 0.2767, 0.477), (-2.234, 0.2392, 0.477), (-2.23, 0.2001, 0.477), (-2.234, 0.1611, 0.477), (-2.245, 0.1235, 0.477), (-2.264, 0.08894, 0.477), (-2.289, 0.05862, 0.477), (-2.319, 0.03373, 0.477), (-2.353, 0.01523, 0.477), (-2.391, 0.003847, 0.477), (-2.43, 1.392e-06, 0.477), (-2.469, 0.003847, 0.477), (-2.507, 0.01524, 0.477), (-2.541, 0.03373, 0.477), (-2.572, 0.05862, 0.477), (-2.596, 0.08894, 0.477), (-2.615, 0.1235, 0.477), (-2.626, 0.1611, 0.477), (-2.63, 0.2001, 0.477), (-2.626, 0.2392, 0.477), (-2.615, 0.2767, 0.477), (-2.596, 0.3113, 0.477), (-2.572, 0.3416, 0.477), (-2.541, 0.3665, 0.477), (-2.507, 0.385, 0.477), (-2.469, 0.3964, 0.477), (-2.43, 0.4003, 0.477), (-2.391, 0.3964, 0.477), (-2.353, 0.385, 0.477), (-2.319, 0.3665, 0.477), (-2.319, 0.3665, 0.3454), (-2.353, 0.385, 0.3454), (-2.391, 0.3964, 0.3454), (-2.43, 0.4003, 0.3454), (-2.469, 0.3964, 0.3454), (-2.507, 0.385, 0.3454), (-2.541, 0.3665, 0.3454), (-2.572, 0.3416, 0.3454), (-2.596, 0.3113, 0.3454), (-2.615, 0.2767, 0.3454), (-2.626, 0.2392, 0.3454), (-2.63, 0.2001, 0.3454), (-2.626, 0.1611, 0.3454), (-2.615, 0.1235, 0.3454), (-2.596, 0.08894, 0.3454), (-2.572, 0.05862, 0.3454), (-2.541, 0.03373, 0.3454), (-2.507, 0.01524, 0.3454), (-2.469, 0.003847, 0.3454), (-2.43, 1.414e-06, 0.3454), (-2.391, 0.003847, 0.3454), (-2.353, 0.01523, 0.3454), (-2.319, 0.03373, 0.3454), (-2.289, 0.05862, 0.3454), (-2.264, 0.08894, 0.3454), (-2.245, 0.1235, 0.3454), (-2.234, 0.1611, 0.3454), (-2.23, 0.2001, 0.3454), (-2.234, 0.2392, 0.3454), (-2.245, 0.2767, 0.3454), (-2.264, 0.3113, 0.3454), (-2.289, 0.3416, 0.3454), (-2.312, 0.3181, 0.442), (-2.291, 0.2928, 0.442), (-2.276, 0.2639, 0.442), (-2.266, 0.2327, 0.442), (-2.263, 0.2001, 0.442), (-2.266, 0.1676, 0.442), (-2.276, 0.1363, 0.442), (-2.291, 0.1075, 0.442), (-2.312, 0.0822, 0.442), (-2.337, 0.06146, 0.442), (-2.366, 0.04605, 0.442), (-2.398, 0.03656, 0.442), (-2.43, 0.03336, 0.442), (-2.463, 0.03656, 0.442), (-2.494, 0.04605, 0.442), (-2.523, 0.06146, 0.442), (-2.548, 0.0822, 0.442), (-2.569, 0.1075, 0.442), (-2.584, 0.1363, 0.442), (-2.594, 0.1676, 0.442), (-2.597, 0.2001, 0.442), (-2.594, 0.2327, 0.442), (-2.584, 0.2639, 0.442), (-2.569, 0.2928, 0.442), (-2.548, 0.3181, 0.442), (-2.523, 0.3388, 0.442), (-2.494, 0.3542, 0.442), (-2.463, 0.3637, 0.442), (-2.43, 0.3669, 0.442), (-2.398, 0.3637, 0.442), (-2.366, 0.3542, 0.442), (-2.337, 0.3388, 0.442), (-2.353, 0.3157, 0.435), (-2.377, 0.3285, 0.435), (-2.403, 0.3364, 0.435), (-2.43, 0.3391, 0.435), (-2.457, 0.3364, 0.435), (-2.483, 0.3285, 0.435), (-2.507, 0.3157, 0.435), (-2.528, 0.2984, 0.435), (-2.546, 0.2773, 0.435), (-2.558, 0.2533, 0.435), (-2.566, 0.2272, 0.435), (-2.569, 0.2001, 0.435), (-2.566, 0.173, 0.435), (-2.558, 0.1469, 0.435), (-2.546, 0.1229, 0.435), (-2.528, 0.1019, 0.435), (-2.507, 0.08457, 0.435), (-2.483, 0.07173, 0.435), (-2.457, 0.06382, 0.435), (-2.43, 0.06115, 0.435), (-2.403, 0.06382, 0.435), (-2.377, 0.07173, 0.435), (-2.353, 0.08457, 0.435), (-2.332, 0.1019, 0.435), (-2.314, 0.1229, 0.435), (-2.302, 0.1469, 0.435), (-2.294, 0.173, 0.435), (-2.291, 0.2001, 0.435), (-2.294, 0.2272, 0.435), (-2.302, 0.2533, 0.435), (-2.314, 0.2773, 0.435), (-2.332, 0.2984, 0.435), (-4.0, 0.3406, -0.3), (-3.6, 0.343, -0.3), (-4.0, 0.3405, 0.3), (-3.6, 0.343, 0.3), (-3.509, 0.3084, 0.408), (-3.999, 0.3084, 0.408), (-3.999, 0.3084, -0.409), (-3.509, 0.3084, -0.409), (-3.358, 0.6841, 0.2976), (-3.999, 0.635, 0.2976), (-3.999, 0.635, -0.3035), (-3.358, 0.6841, -0.3035), (-4.012, 0.5752, -0.3787), (-3.941, 0.5973, -0.3787), (-3.941, 0.5973, -0.3083), (-4.012, 0.5752, -0.3083), (-4.012, 0.5048, -0.3787), (-3.941, 0.5048, -0.3787), (-3.941, 0.5048, -0.3083), (-4.012, 0.5048, -0.3083), (-4.012, 0.5048, 0.3802), (-3.941, 0.5048, 0.3802), (-3.941, 0.5048, 0.3098), (-4.012, 0.5048, 0.3098), (-4.012, 0.5752, 0.3802), (-3.941, 0.5973, 0.3802), (-3.941, 0.5973, 0.3098), (-4.012, 0.5752, 0.3098), (-3.809, 0.4294, 0.3821), (-4.008, 0.4294, 0.3821), (-4.008, 0.4294, -0.4066), (-3.809, 0.4294, -0.4066), (-3.809, 0.5942, 0.3821), (-4.008, 0.5721, 0.3821), (-4.008, 0.5721, -0.4066), (-3.809, 0.5942, -0.4066)], [], [(0, 31, 32, 63), (31, 30, 33, 32), (30, 29, 34, 33), (29, 28, 35, 34), (28, 27, 36, 35), (27, 26, 37, 36), (26, 25, 38, 37), (25, 24, 39, 38), (24, 23, 40, 39), (23, 22, 41, 40), (22, 21, 42, 41), (21, 20, 43, 42), (20, 19, 44, 43), (19, 18, 45, 44), (18, 17, 46, 45), (17, 16, 47, 46), (16, 15, 48, 47), (15, 14, 49, 48), (14, 13, 50, 49), (13, 12, 51, 50), (12, 11, 52, 51), (11, 10, 53, 52), (10, 9, 54, 53), (9, 8, 55, 54), (8, 7, 56, 55), (7, 6, 57, 56), (6, 5, 58, 57), (5, 4, 59, 58), (4, 3, 60, 59), (3, 2, 61, 60), (2, 1, 62, 61), (1, 0, 63, 62), (95, 64, 127, 96), (94, 95, 96, 97), (93, 94, 97, 98), (92, 93, 98, 99), (91, 92, 99, 100), (90, 91, 100, 101), (89, 90, 101, 102), (88, 89, 102, 103), (87, 88, 103, 104), (86, 87, 104, 105), (85, 86, 105, 106), (84, 85, 106, 107), (83, 84, 107, 108), (82, 83, 108, 109), (81, 82, 109, 110), (80, 81, 110, 111), (79, 80, 111, 112), (78, 79, 112, 113), (77, 78, 113, 114), (76, 77, 114, 115), (75, 76, 115, 116), (74, 75, 116, 117), (73, 74, 117, 118), (72, 73, 118, 119), (71, 72, 119, 120), (70, 71, 120, 121), (69, 70, 121, 122), (68, 69, 122, 123), (67, 68, 123, 124), (66, 67, 124, 125), (65, 66, 125, 126), (64, 65, 126, 127), (62, 63, 128, 129), (61, 62, 129, 130), (60, 61, 130, 131), (59, 60, 131, 132), (58, 59, 132, 133), (57, 58, 133, 134), (56, 57, 134, 135), (55, 56, 135, 136), (54, 55, 136, 137), (53, 54, 137, 138), (52, 53, 138, 139), (51, 52, 139, 140), (50, 51, 140, 141), (49, 50, 141, 142), (48, 49, 142, 143), (47, 48, 143, 144), (46, 47, 144, 145), (45, 46, 145, 146), (44, 45, 146, 147), (43, 44, 147, 148), (42, 43, 148, 149), (41, 42, 149, 150), (40, 41, 150, 151), (39, 40, 151, 152), (38, 39, 152, 153), (37, 38, 153, 154), (36, 37, 154, 155), (35, 36, 155, 156), (34, 35, 156, 157), (33, 34, 157, 158), (32, 33, 158, 159), (63, 32, 159, 128), (129, 128, 127, 126), (130, 129, 126, 125), (131, 130, 125, 124), (132, 131, 124, 123), (133, 132, 123, 122), (134, 133, 122, 121), (135, 134, 121, 120), (136, 135, 120, 119), (137, 136, 119, 118), (138, 137, 118, 117), (139, 138, 117, 116), (140, 139, 116, 115), (141, 140, 115, 114), (142, 141, 114, 113), (143, 142, 113, 112), (144, 143, 112, 111), (145, 144, 111, 110), (146, 145, 110, 109), (147, 146, 109, 108), (148, 147, 108, 107), (149, 148, 107, 106), (150, 149, 106, 105), (151, 150, 105, 104), (152, 151, 104, 103), (153, 152, 103, 102), (154, 153, 102, 101), (155, 154, 101, 100), (156, 155, 100, 99), (157, 156, 99, 98), (158, 157, 98, 97), (159, 158, 97, 96), (128, 159, 96, 127), (31, 0, 192, 161), (30, 31, 161, 162), (29, 30, 162, 163), (28, 29, 163, 164), (27, 28, 164, 165), (26, 27, 165, 166), (25, 26, 166, 167), (24, 25, 167, 168), (23, 24, 168, 169), (22, 23, 169, 170), (21, 22, 170, 171), (20, 21, 171, 172), (19, 20, 172, 173), (18, 19, 173, 174), (17, 18, 174, 175), (16, 17, 175, 176), (15, 16, 176, 177), (14, 15, 177, 178), (13, 14, 178, 179), (12, 13, 179, 180), (11, 12, 180, 181), (10, 11, 181, 182), (9, 10, 182, 183), (8, 9, 183, 184), (7, 8, 184, 185), (6, 7, 185, 186), (5, 6, 186, 187), (4, 5, 187, 188), (3, 4, 188, 189), (2, 3, 189, 190), (1, 2, 190, 191), (0, 1, 191, 192), (160, 192, 191), (160, 191, 190), (160, 190, 189), (160, 189, 188), (160, 188, 187), (160, 187, 186), (160, 186, 185), (160, 185, 184), (160, 184, 183), (160, 183, 182), (160, 182, 181), (160, 181, 180), (160, 180, 179), (160, 179, 178), (160, 178, 177), (160, 177, 176), (160, 176, 175), (160, 175, 174), (160, 174, 173), (160, 173, 172), (160, 172, 171), (160, 171, 170), (160, 170, 169), (160, 169, 168), (160, 168, 167), (160, 167, 166), (160, 166, 165), (160, 165, 164), (160, 164, 163), (160, 163, 162), (160, 162, 161), (161, 192, 160), (193, 224, 225, 256), (224, 223, 226, 225), (223, 222, 227, 226), (222, 221, 228, 227), (221, 220, 229, 228), (220, 219, 230, 229), (219, 218, 231, 230), (218, 217, 232, 231), (217, 216, 233, 232), (216, 215, 234, 233), (215, 214, 235, 234), (214, 213, 236, 235), (213, 212, 237, 236), (212, 211, 238, 237), (211, 210, 239, 238), (210, 209, 240, 239), (209, 208, 241, 240), (208, 207, 242, 241), (207, 206, 243, 242), (206, 205, 244, 243), (205, 204, 245, 244), (204, 203, 246, 245), (203, 202, 247, 246), (202, 201, 248, 247), (201, 200, 249, 248), (200, 199, 250, 249), (199, 198, 251, 250), (198, 197, 252, 251), (197, 196, 253, 252), (196, 195, 254, 253), (195, 194, 255, 254), (194, 193, 256, 255), (288, 257, 320, 289), (287, 288, 289, 290), (286, 287, 290, 291), (285, 286, 291, 292), (284, 285, 292, 293), (283, 284, 293, 294), (282, 283, 294, 295), (281, 282, 295, 296), (280, 281, 296, 297), (279, 280, 297, 298), (278, 279, 298, 299), (277, 278, 299, 300), (276, 277, 300, 301), (275, 276, 301, 302), (274, 275, 302, 303), (273, 274, 303, 304), (272, 273, 304, 305), (271, 272, 305, 306), (270, 271, 306, 307), (269, 270, 307, 308), (268, 269, 308, 309), (267, 268, 309, 310), (266, 267, 310, 311), (265, 266, 311, 312), (264, 265, 312, 313), (263, 264, 313, 314), (262, 263, 314, 315), (261, 262, 315, 316), (260, 261, 316, 317), (259, 260, 317, 318), (258, 259, 318, 319), (257, 258, 319, 320), (255, 256, 321, 322), (254, 255, 322, 323), (253, 254, 323, 324), (252, 253, 324, 325), (251, 252, 325, 326), (250, 251, 326, 327), (249, 250, 327, 328), (248, 249, 328, 329), (247, 248, 329, 330), (246, 247, 330, 331), (245, 246, 331, 332), (244, 245, 332, 333), (243, 244, 333, 334), (242, 243, 334, 335), (241, 242, 335, 336), (240, 241, 336, 337), (239, 240, 337, 338), (238, 239, 338, 339), (237, 238, 339, 340), (236, 237, 340, 341), (235, 236, 341, 342), (234, 235, 342, 343), (233, 234, 343, 344), (232, 233, 344, 345), (231, 232, 345, 346), (230, 231, 346, 347), (229, 230, 347, 348), (228, 229, 348, 349), (227, 228, 349, 350), (226, 227, 350, 351), (225, 226, 351, 352), (256, 225, 352, 321), (322, 321, 320, 319), (323, 322, 319, 318), (324, 323, 318, 317), (325, 324, 317, 316), (326, 325, 316, 315), (327, 326, 315, 314), (328, 327, 314, 313), (329, 328, 313, 312), (330, 329, 312, 311), (331, 330, 311, 310), (332, 331, 310, 309), (333, 332, 309, 308), (334, 333, 308, 307), (335, 334, 307, 306), (336, 335, 306, 305), (337, 336, 305, 304), (338, 337, 304, 303), (339, 338, 303, 302), (340, 339, 302, 301), (341, 340, 301, 300), (342, 341, 300, 299), (343, 342, 299, 298), (344, 343, 298, 297), (345, 344, 297, 296), (346, 345, 296, 295), (347, 346, 295, 294), (348, 347, 294, 293), (349, 348, 293, 292), (350, 349, 292, 291), (351, 350, 291, 290), (352, 351, 290, 289), (321, 352, 289, 320), (224, 193, 385, 354), (223, 224, 354, 355), (222, 223, 355, 356), (221, 222, 356, 357), (220, 221, 357, 358), (219, 220, 358, 359), (218, 219, 359, 360), (217, 218, 360, 361), (216, 217, 361, 362), (215, 216, 362, 363), (214, 215, 363, 364), (213, 214, 364, 365), (212, 213, 365, 366), (211, 212, 366, 367), (210, 211, 367, 368), (209, 210, 368, 369), (208, 209, 369, 370), (207, 208, 370, 371), (206, 207, 371, 372), (205, 206, 372, 373), (204, 205, 373, 374), (203, 204, 374, 375), (202, 203, 375, 376), (201, 202, 376, 377), (200, 201, 377, 378), (199, 200, 378, 379), (198, 199, 379, 380), (197, 198, 380, 381), (196, 197, 381, 382), (195, 196, 382, 383), (194, 195, 383, 384), (193, 194, 384, 385), (353, 385, 384), (353, 384, 383), (353, 383, 382), (353, 382, 381), (353, 381, 380), (353, 380, 379), (353, 379, 378), (353, 378, 377), (353, 377, 376), (353, 376, 375), (353, 375, 374), (353, 374, 373), (353, 373, 372), (353, 372, 371), (353, 371, 370), (353, 370, 369), (353, 369, 368), (353, 368, 367), (353, 367, 366), (353, 366, 365), (353, 365, 364), (353, 364, 363), (353, 363, 362), (353, 362, 361), (353, 361, 360), (353, 360, 359), (353, 359, 358), (353, 358, 357), (353, 357, 356), (353, 356, 355), (353, 355, 354), (354, 385, 353), (400, 404, 402), (399, 401, 403), (464, 463, 397, 406), (394, 409, 398, 405), (406, 407, 411, 410), (407, 408, 412, 411), (408, 409, 413, 412), (439, 464, 406, 410), (393, 413, 409, 394), (414, 415, 418, 419), (415, 416, 420, 418), (416, 417, 421, 420), (440, 439, 410, 414), (390, 440, 414, 419), (391, 421, 417, 392), (392, 417, 413, 393), (393, 394, 422, 423), (423, 422, 424), (423, 424, 426, 425), (425, 426, 428, 427), (391, 392, 430, 431), (427, 428, 429, 430), (429, 431, 430), (461, 460, 432), (434, 433, 461, 432), (390, 440, 432, 460), (436, 435, 433, 434), (437, 438, 435, 436), (437, 462, 438), (439, 464, 462, 437), (403, 405, 399), (405, 403, 388), (388, 441, 467), (422, 394, 405), (424, 422, 405), (426, 424, 405), (428, 426, 405), (429, 428, 405), (431, 429, 405), (391, 431, 405), (472, 391, 405), (387, 391, 472), (468, 405, 388), (442, 405, 468), (472, 405, 442), (472, 442, 443), (471, 472, 443), (387, 472, 446), (467, 468, 388), (471, 443, 444), (470, 471, 444), (387, 446, 447), (470, 444, 469), (445, 470, 469), (387, 447, 448), (449, 387, 448), (473, 466, 450), (466, 451, 450), (455, 454, 476), (454, 456, 476), (466, 452, 451), (454, 453, 456), (453, 457, 456), (459, 475, 465), (466, 477, 452), (453, 477, 457), (477, 458, 457), (477, 463, 458), (458, 463, 475), (475, 463, 465), (466, 390, 477), (477, 390, 463), (390, 460, 463), (460, 461, 463), (461, 433, 463), (433, 435, 463), (435, 438, 463), (438, 462, 463), (462, 464, 463), (404, 465, 463), (400, 404, 463), (449, 448, 450, 473), (387, 449, 473, 466), (467, 441, 474, 459), (468, 467, 459, 475), (442, 468, 475, 458), (443, 442, 458, 457), (444, 443, 457, 456), (469, 444, 456, 476), (445, 469, 476, 455), (470, 445, 455, 454), (471, 470, 454, 453), (472, 471, 453, 477), (446, 472, 477, 452), (447, 446, 452, 451), (448, 447, 451, 450), (386, 400, 402, 395), (389, 396, 401, 399), (389, 405, 398, 396), (397, 407, 406), (397, 398, 408, 407), (398, 409, 408), (386, 395, 397, 463), (386, 463, 400), (389, 399, 405), (391, 387, 466), (421, 391, 466), (420, 421, 466), (418, 420, 466), (419, 418, 466), (390, 419, 466), (478, 479, 414, 410), (411, 478, 410), (479, 415, 414), (412, 480, 478, 411), (480, 481, 479, 478), (481, 416, 415, 479), (481, 480, 413, 417), (416, 481, 417), (480, 412, 413), (483, 482, 401, 402), (404, 483, 402), (482, 403, 401), (465, 485, 483, 404), (485, 484, 482, 483), (484, 388, 403, 482), (484, 485, 474, 441), (388, 484, 441), (485, 465, 474), (517, 486, 518), (518, 516, 517), (518, 515, 516), (518, 514, 515), (518, 513, 514), (518, 512, 513), (518, 511, 512), (518, 510, 511), (518, 509, 510), (518, 508, 509), (518, 507, 508), (518, 506, 507), (518, 505, 506), (518, 504, 505), (518, 503, 504), (518, 502, 503), (518, 501, 502), (518, 500, 501), (518, 499, 500), (518, 498, 499), (518, 497, 498), (518, 496, 497), (518, 495, 496), (518, 494, 495), (518, 493, 494), (518, 492, 493), (518, 491, 492), (518, 490, 491), (518, 489, 490), (518, 488, 489), (518, 487, 488), (518, 486, 487), (678, 677, 487, 486), (677, 676, 488, 487), (676, 675, 489, 488), (675, 674, 490, 489), (674, 673, 491, 490), (673, 672, 492, 491), (672, 671, 493, 492), (671, 670, 494, 493), (670, 669, 495, 494), (669, 668, 496, 495), (668, 667, 497, 496), (667, 666, 498, 497), (666, 665, 499, 498), (665, 664, 500, 499), (664, 663, 501, 500), (663, 662, 502, 501), (662, 661, 503, 502), (661, 660, 504, 503), (660, 659, 505, 504), (659, 658, 506, 505), (658, 657, 507, 506), (657, 656, 508, 507), (656, 655, 509, 508), (655, 654, 510, 509), (654, 653, 511, 510), (653, 652, 512, 511), (652, 651, 513, 512), (651, 650, 514, 513), (650, 649, 515, 514), (649, 648, 516, 515), (648, 647, 517, 516), (647, 678, 486, 517), (550, 519, 582, 551), (519, 520, 581, 582), (520, 521, 580, 581), (521, 522, 579, 580), (522, 523, 578, 579), (523, 524, 577, 578), (524, 525, 576, 577), (525, 526, 575, 576), (526, 527, 574, 575), (527, 528, 573, 574), (528, 529, 572, 573), (529, 530, 571, 572), (530, 531, 570, 571), (531, 532, 569, 570), (532, 533, 568, 569), (533, 534, 567, 568), (534, 535, 566, 567), (535, 536, 565, 566), (536, 537, 564, 565), (537, 538, 563, 564), (538, 539, 562, 563), (539, 540, 561, 562), (540, 541, 560, 561), (541, 542, 559, 560), (542, 543, 558, 559), (543, 544, 557, 558), (544, 545, 556, 557), (545, 546, 555, 556), (546, 547, 554, 555), (547, 548, 553, 554), (548, 549, 552, 553), (549, 550, 551, 552), (615, 646, 519, 550), (646, 645, 520, 519), (645, 644, 521, 520), (644, 643, 522, 521), (643, 642, 523, 522), (642, 641, 524, 523), (641, 640, 525, 524), (640, 639, 526, 525), (639, 638, 527, 526), (638, 637, 528, 527), (637, 636, 529, 528), (636, 635, 530, 529), (635, 634, 531, 530), (634, 633, 532, 531), (633, 632, 533, 532), (632, 631, 534, 533), (631, 630, 535, 534), (630, 629, 536, 535), (629, 628, 537, 536), (628, 627, 538, 537), (627, 626, 539, 538), (626, 625, 540, 539), (625, 624, 541, 540), (624, 623, 542, 541), (623, 622, 543, 542), (622, 621, 544, 543), (621, 620, 545, 544), (620, 619, 546, 545), (619, 618, 547, 546), (618, 617, 548, 547), (617, 616, 549, 548), (616, 615, 550, 549), (614, 613, 552, 551), (613, 612, 553, 552), (612, 611, 554, 553), (611, 610, 555, 554), (610, 609, 556, 555), (609, 608, 557, 556), (608, 607, 558, 557), (607, 606, 559, 558), (606, 605, 560, 559), (605, 604, 561, 560), (604, 603, 562, 561), (603, 602, 563, 562), (602, 601, 564, 563), (601, 600, 565, 564), (600, 599, 566, 565), (599, 598, 567, 566), (598, 597, 568, 567), (597, 596, 569, 568), (596, 595, 570, 569), (595, 594, 571, 570), (594, 593, 572, 571), (593, 592, 573, 572), (592, 591, 574, 573), (591, 590, 575, 574), (590, 589, 576, 575), (589, 588, 577, 576), (588, 587, 578, 577), (587, 586, 579, 578), (586, 585, 580, 579), (585, 584, 581, 580), (584, 583, 582, 581), (583, 614, 551, 582), (677, 678, 615, 616), (676, 677, 616, 617), (675, 676, 617, 618), (674, 675, 618, 619), (673, 674, 619, 620), (672, 673, 620, 621), (671, 672, 621, 622), (670, 671, 622, 623), (669, 670, 623, 624), (668, 669, 624, 625), (667, 668, 625, 626), (666, 667, 626, 627), (665, 666, 627, 628), (664, 665, 628, 629), (663, 664, 629, 630), (662, 663, 630, 631), (661, 662, 631, 632), (660, 661, 632, 633), (659, 660, 633, 634), (658, 659, 634, 635), (657, 658, 635, 636), (656, 657, 636, 637), (655, 656, 637, 638), (654, 655, 638, 639), (653, 654, 639, 640), (652, 653, 640, 641), (651, 652, 641, 642), (650, 651, 642, 643), (649, 650, 643, 644), (648, 649, 644, 645), (647, 648, 645, 646), (678, 647, 646, 615), (710, 679, 711), (711, 709, 710), (711, 708, 709), (711, 707, 708), (711, 706, 707), (711, 705, 706), (711, 704, 705), (711, 703, 704), (711, 702, 703), (711, 701, 702), (711, 700, 701), (711, 699, 700), (711, 698, 699), (711, 697, 698), (711, 696, 697), (711, 695, 696), (711, 694, 695), (711, 693, 694), (711, 692, 693), (711, 691, 692), (711, 690, 691), (711, 689, 690), (711, 688, 689), (711, 687, 688), (711, 686, 687), (711, 685, 686), (711, 684, 685), (711, 683, 684), (711, 682, 683), (711, 681, 682), (711, 680, 681), (711, 679, 680), (871, 870, 680, 679), (870, 869, 681, 680), (869, 868, 682, 681), (868, 867, 683, 682), (867, 866, 684, 683), (866, 865, 685, 684), (865, 864, 686, 685), (864, 863, 687, 686), (863, 862, 688, 687), (862, 861, 689, 688), (861, 860, 690, 689), (860, 859, 691, 690), (859, 858, 692, 691), (858, 857, 693, 692), (857, 856, 694, 693), (856, 855, 695, 694), (855, 854, 696, 695), (854, 853, 697, 696), (853, 852, 698, 697), (852, 851, 699, 698), (851, 850, 700, 699), (850, 849, 701, 700), (849, 848, 702, 701), (848, 847, 703, 702), (847, 846, 704, 703), (846, 845, 705, 704), (845, 844, 706, 705), (844, 843, 707, 706), (843, 842, 708, 707), (842, 841, 709, 708), (841, 840, 710, 709), (840, 871, 679, 710), (743, 712, 775, 744), (712, 713, 774, 775), (713, 714, 773, 774), (714, 715, 772, 773), (715, 716, 771, 772), (716, 717, 770, 771), (717, 718, 769, 770), (718, 719, 768, 769), (719, 720, 767, 768), (720, 721, 766, 767), (721, 722, 765, 766), (722, 723, 764, 765), (723, 724, 763, 764), (724, 725, 762, 763), (725, 726, 761, 762), (726, 727, 760, 761), (727, 728, 759, 760), (728, 729, 758, 759), (729, 730, 757, 758), (730, 731, 756, 757), (731, 732, 755, 756), (732, 733, 754, 755), (733, 734, 753, 754), (734, 735, 752, 753), (735, 736, 751, 752), (736, 737, 750, 751), (737, 738, 749, 750), (738, 739, 748, 749), (739, 740, 747, 748), (740, 741, 746, 747), (741, 742, 745, 746), (742, 743, 744, 745), (808, 839, 712, 743), (839, 838, 713, 712), (838, 837, 714, 713), (837, 836, 715, 714), (836, 835, 716, 715), (835, 834, 717, 716), (834, 833, 718, 717), (833, 832, 719, 718), (832, 831, 720, 719), (831, 830, 721, 720), (830, 829, 722, 721), (829, 828, 723, 722), (828, 827, 724, 723), (827, 826, 725, 724), (826, 825, 726, 725), (825, 824, 727, 726), (824, 823, 728, 727), (823, 822, 729, 728), (822, 821, 730, 729), (821, 820, 731, 730), (820, 819, 732, 731), (819, 818, 733, 732), (818, 817, 734, 733), (817, 816, 735, 734), (816, 815, 736, 735), (815, 814, 737, 736), (814, 813, 738, 737), (813, 812, 739, 738), (812, 811, 740, 739), (811, 810, 741, 740), (810, 809, 742, 741), (809, 808, 743, 742), (807, 806, 745, 744), (806, 805, 746, 745), (805, 804, 747, 746), (804, 803, 748, 747), (803, 802, 749, 748), (802, 801, 750, 749), (801, 800, 751, 750), (800, 799, 752, 751), (799, 798, 753, 752), (798, 797, 754, 753), (797, 796, 755, 754), (796, 795, 756, 755), (795, 794, 757, 756), (794, 793, 758, 757), (793, 792, 759, 758), (792, 791, 760, 759), (791, 790, 761, 760), (790, 789, 762, 761), (789, 788, 763, 762), (788, 787, 764, 763), (787, 786, 765, 764), (786, 785, 766, 765), (785, 784, 767, 766), (784, 783, 768, 767), (783, 782, 769, 768), (782, 781, 770, 769), (781, 780, 771, 770), (780, 779, 772, 771), (779, 778, 773, 772), (778, 777, 774, 773), (777, 776, 775, 774), (776, 807, 744, 775), (870, 871, 808, 809), (869, 870, 809, 810), (868, 869, 810, 811), (867, 868, 811, 812), (866, 867, 812, 813), (865, 866, 813, 814), (864, 865, 814, 815), (863, 864, 815, 816), (862, 863, 816, 817), (861, 862, 817, 818), (860, 861, 818, 819), (859, 860, 819, 820), (858, 859, 820, 821), (857, 858, 821, 822), (856, 857, 822, 823), (855, 856, 823, 824), (854, 855, 824, 825), (853, 854, 825, 826), (852, 853, 826, 827), (851, 852, 827, 828), (850, 851, 828, 829), (849, 850, 829, 830), (848, 849, 830, 831), (847, 848, 831, 832), (846, 847, 832, 833), (845, 846, 833, 834), (844, 845, 834, 835), (843, 844, 835, 836), (842, 843, 836, 837), (841, 842, 837, 838), (840, 841, 838, 839), (871, 840, 839, 808), (397, 395, 872, 873), (396, 398, 875, 874), (398, 397, 873, 875), (872, 874, 875, 873), (878, 879, 876, 877), (880, 883, 882, 881), (876, 880, 881, 877), (877, 881, 882, 878), (878, 882, 883, 879), (879, 883, 880, 876), (886, 887, 884, 885), (888, 891, 890, 889), (884, 888, 889, 885), (885, 889, 890, 886), (886, 890, 891, 887), (887, 891, 888, 884), (896, 892, 895, 899), (897, 893, 892, 896), (898, 894, 893, 897), (899, 895, 894, 898), (895, 892, 893, 894), (897, 896, 899, 898), (902, 903, 900, 901), (904, 907, 906, 905), (900, 904, 905, 901), (901, 905, 906, 902), (902, 906, 907, 903), (903, 907, 904, 900)])
me_car.polygons.foreach_set('use_smooth', [1, 1, 1, 1, 1, 1, 1, 1, 1, 1, 1, 1, 1, 1, 1, 1, 1, 1, 1, 1, 1, 1, 1, 1, 1, 1, 1, 1, 1, 1, 1, 1, 1, 1, 1, 1, 1, 1, 1, 1, 1, 1, 1, 1, 1, 1, 1, 1, 1, 1, 1, 1, 1, 1, 1, 1, 1, 1, 1, 1, 1, 1, 1, 1, 1, 1, 1, 1, 1, 1, 1, 1, 1, 1, 1, 1, 1, 1, 1, 1, 1, 1, 1, 1, 1, 1, 1, 1, 1, 1, 1, 1, 1, 1, 1, 1, 1, 1, 1, 1, 1, 1, 1, 1, 1, 1, 1, 1, 1, 1, 1, 1, 1, 1, 1, 1, 1, 1, 1, 1, 1, 1, 1, 1, 1, 1, 1, 1, 1, 1, 1, 1, 1, 1, 1, 1, 1, 1, 1, 1, 1, 1, 1, 1, 1, 1, 1, 1, 1, 1, 1, 1, 1, 1, 1, 1, 1, 1, 1, 1, 1, 1, 1, 1, 1, 1, 1, 1, 1, 1, 1, 1, 1, 1, 1, 1, 1, 1, 1, 1, 1, 1, 1, 1, 1, 1, 1, 1, 1, 1, 1, 1, 1, 1, 1, 1, 1, 1, 1, 1, 1, 1, 1, 1, 1, 1, 1, 1, 1, 1, 1, 1, 1, 1, 1, 1, 1, 1, 1, 1, 1, 1, 1, 1, 1, 1, 1, 1, 1, 1, 1, 1, 1, 1, 1, 1, 1, 1, 1, 1, 1, 1, 1, 1, 1, 1, 1, 1, 1, 1, 1, 1, 1, 1, 1, 1, 1, 1, 1, 1, 1, 1, 1, 1, 1, 1, 1, 1, 1, 1, 1, 1, 1, 1, 1, 1, 1, 1, 1, 1, 1, 1, 1, 1, 1, 1, 1, 1, 1, 1, 1, 1, 1, 1, 1, 1, 1, 1, 1, 1, 1, 1, 1, 1, 1, 1, 1, 1, 1, 1, 1, 1, 1, 1, 1, 1, 1, 1, 1, 1, 1, 1, 1, 1, 1, 1, 1, 1, 1, 1, 1, 1, 1, 1, 1, 1, 1, 1, 1, 1, 1, 1, 1, 1, 1, 1, 1, 1, 1, 1, 1, 1, 1, 1, 1, 1, 1, 1, 1, 1, 1, 1, 1, 1, 1, 1, 1, 1, 1, 1, 1, 1, 1, 1, 1, 1, 1, 1, 1, 1, 1, 1, 1, 1, 0, 0, 0, 0, 0, 0, 0, 0, 0, 0, 0, 0, 0, 0, 0, 0, 0, 0, 0, 0, 0, 0, 0, 0, 0, 0, 0, 0, 0, 0, 0, 0, 0, 0, 0, 0, 0, 0, 0, 0, 0, 0, 0, 0, 0, 0, 0, 0, 0, 0, 0, 0, 0, 0, 0, 0, 0, 0, 0, 0, 0, 0, 0, 0, 0, 0, 0, 0, 0, 0, 0, 0, 0, 0, 0, 0, 0, 0, 0, 0, 0, 0, 0, 0, 0, 0, 0, 0, 0, 0, 0, 0, 0, 0, 0, 0, 0, 0, 0, 0, 0, 0, 0, 0, 0, 0, 0, 0, 0, 0, 0, 0, 0, 0, 0, 0, 0, 0, 0, 0, 0, 0, 0, 0, 0, 0, 0, 0, 0, 1, 1, 1, 1, 1, 1, 1, 1, 1, 1, 1, 1, 1, 1, 1, 1, 1, 1, 1, 1, 1, 1, 1, 1, 1, 1, 1, 1, 1, 1, 1, 1, 1, 1, 1, 1, 1, 1, 1, 1, 1, 1, 1, 1, 1, 1, 1, 1, 1, 1, 1, 1, 1, 1, 1, 1, 1, 1, 1, 1, 1, 1, 1, 1, 1, 1, 1, 1, 1, 1, 1, 1, 1, 1, 1, 1, 1, 1, 1, 1, 1, 1, 1, 1, 1, 1, 1, 1, 1, 1, 1, 1, 1, 1, 1, 1, 1, 1, 1, 1, 1, 1, 1, 1, 1, 1, 1, 1, 1, 1, 1, 1, 1, 1, 1, 1, 1, 1, 1, 1, 1, 1, 1, 1, 1, 1, 1, 1, 1, 1, 1, 1, 1, 1, 1, 1, 1, 1, 1, 1, 1, 1, 1, 1, 1, 1, 1, 1, 1, 1, 1, 1, 1, 1, 1, 1, 1, 1, 1, 1, 1, 1, 1, 1, 1, 1, 1, 1, 1, 1, 1, 1, 1, 1, 1, 1, 1, 1, 1, 1, 1, 1, 1, 1, 1, 1, 1, 1, 1, 1, 1, 1, 1, 1, 1, 1, 1, 1, 1, 1, 1, 1, 1, 1, 1, 1, 1, 1, 1, 1, 1, 1, 1, 1, 1, 1, 1, 1, 1, 1, 1, 1, 1, 1, 1, 1, 1, 1, 1, 1, 1, 1, 1, 1, 1, 1, 1, 1, 1, 1, 1, 1, 1, 1, 1, 1, 1, 1, 1, 1, 1, 1, 1, 1, 1, 1, 1, 1, 1, 1, 1, 1, 1, 1, 1, 1, 1, 1, 1, 1, 1, 1, 1, 1, 1, 1, 1, 1, 1, 1, 1, 1, 1, 1, 1, 1, 1, 1, 1, 1, 1, 1, 1, 1, 1, 1, 1, 1, 1, 1, 1, 1, 1, 1, 1, 1, 1, 1, 1, 1, 1, 1, 1, 1, 1, 1, 1, 1, 1, 1, 1, 1, 1, 1, 1, 1, 1, 1, 1, 1, 1, 1, 1, 1, 1, 1, 1, 1, 1, 1, 1, 1, 1, 1, 1, 1, 1, 1, 1, 1, 1, 1, 1, 1, 1, 1, 1, 1, 1, 1, 1, 1, 1, 1, 1, 1, 1, 1, 1, 1, 1, 1, 1, 1, 1, 1, 1, 1, 1, 1, 1, 1, 1, 1, 0, 0, 0, 0, 0, 0, 0, 0, 0, 0, 0, 0, 0, 0, 0, 0, 0, 0, 0, 0, 0, 0, 0, 0, 0, 0, 0, 0])
me_car.polygons.foreach_set('material_index', [2, 2, 2, 2, 2, 2, 2, 2, 2, 2, 2, 2, 2, 2, 2, 2, 2, 2, 2, 2, 2, 2, 2, 2, 2, 2, 2, 2, 2, 2, 2, 2, 5, 5, 5, 5, 5, 5, 5, 5, 5, 5, 5, 5, 5, 5, 5, 5, 5, 5, 5, 5, 5, 5, 5, 5, 5, 5, 5, 5, 5, 5, 5, 5, 5, 5, 5, 5, 5, 5, 5, 5, 5, 5, 5, 5, 5, 5, 5, 5, 5, 5, 5, 5, 5, 5, 5, 5, 5, 5, 5, 5, 5, 5, 5, 5, 5, 5, 5, 5, 5, 5, 5, 5, 5, 5, 5, 5, 5, 5, 5, 5, 5, 5, 5, 5, 5, 5, 5, 5, 5, 5, 5, 5, 5, 5, 5, 5, 2, 2, 2, 2, 2, 2, 2, 2, 2, 2, 2, 2, 2, 2, 2, 2, 2, 2, 2, 2, 2, 2, 2, 2, 2, 2, 2, 2, 2, 2, 2, 2, 2, 2, 2, 2, 2, 2, 2, 2, 2, 2, 2, 2, 2, 2, 2, 2, 2, 2, 2, 2, 2, 2, 2, 2, 2, 2, 2, 2, 2, 2, 2, 2, 2, 2, 2, 2, 2, 2, 2, 2, 2, 2, 2, 2, 2, 2, 2, 2, 2, 2, 2, 2, 2, 2, 2, 2, 2, 2, 2, 2, 2, 2, 2, 2, 5, 5, 5, 5, 5, 5, 5, 5, 5, 5, 5, 5, 5, 5, 5, 5, 5, 5, 5, 5, 5, 5, 5, 5, 5, 5, 5, 5, 5, 5, 5, 5, 5, 5, 5, 5, 5, 5, 5, 5, 5, 5, 5, 5, 5, 5, 5, 5, 5, 5, 5, 5, 5, 5, 5, 5, 5, 5, 5, 5, 5, 5, 5, 5, 5, 5, 5, 5, 5, 5, 5, 5, 5, 5, 5, 5, 5, 5, 5, 5, 5, 5, 5, 5, 5, 5, 5, 5, 5, 5, 5, 5, 5, 5, 5, 5, 2, 2, 2, 2, 2, 2, 2, 2, 2, 2, 2, 2, 2, 2, 2, 2, 2, 2, 2, 2, 2, 2, 2, 2, 2, 2, 2, 2, 2, 2, 2, 2, 2, 2, 2, 2, 2, 2, 2, 2, 2, 2, 2, 2, 2, 2, 2, 2, 2, 2, 2, 2, 2, 2, 2, 2, 2, 2, 2, 2, 2, 2, 2, 2, 0, 0, 0, 0, 1, 1, 1, 0, 0, 1, 1, 1, 0, 0, 0, 0, 0, 1, 1, 4, 0, 1, 1, 1, 1, 0, 4, 1, 1, 0, 0, 0, 0, 0, 0, 0, 0, 0, 0, 0, 0, 0, 0, 0, 0, 0, 0, 0, 0, 0, 0, 0, 0, 0, 0, 0, 0, 0, 0, 0, 0, 0, 0, 0, 0, 0, 0, 0, 0, 0, 0, 0, 0, 0, 0, 0, 0, 0, 0, 0, 0, 4, 4, 4, 4, 4, 4, 4, 4, 4, 4, 4, 4, 4, 4, 4, 0, 0, 0, 0, 0, 0, 0, 0, 0, 0, 0, 0, 0, 0, 0, 0, 0, 0, 0, 0, 0, 0, 0, 0, 0, 0, 0, 0, 2, 0, 4, 4, 4, 2, 2, 2, 2, 2, 2, 2, 2, 2, 2, 2, 2, 2, 2, 2, 2, 2, 2, 2, 2, 2, 2, 2, 2, 2, 2, 2, 2, 2, 2, 2, 2, 2, 2, 2, 2, 2, 2, 2, 2, 2, 2, 2, 2, 2, 2, 2, 2, 2, 2, 2, 2, 2, 2, 2, 2, 2, 2, 2, 2, 2, 2, 2, 2, 5, 5, 5, 5, 5, 5, 5, 5, 5, 5, 5, 5, 5, 5, 5, 5, 5, 5, 5, 5, 5, 5, 5, 5, 5, 5, 5, 5, 5, 5, 5, 5, 5, 5, 5, 5, 5, 5, 5, 5, 5, 5, 5, 5, 5, 5, 5, 5, 5, 5, 5, 5, 5, 5, 5, 5, 5, 5, 5, 5, 5, 5, 5, 5, 5, 5, 5, 5, 5, 5, 5, 5, 5, 5, 5, 5, 5, 5, 5, 5, 5, 5, 5, 5, 5, 5, 5, 5, 5, 5, 5, 5, 5, 5, 5, 5, 2, 2, 2, 2, 2, 2, 2, 2, 2, 2, 2, 2, 2, 2, 2, 2, 2, 2, 2, 2, 2, 2, 2, 2, 2, 2, 2, 2, 2, 2, 2, 2, 2, 2, 2, 2, 2, 2, 2, 2, 2, 2, 2, 2, 2, 2, 2, 2, 2, 2, 2, 2, 2, 2, 2, 2, 2, 2, 2, 2, 2, 2, 2, 2, 2, 2, 2, 2, 2, 2, 2, 2, 2, 2, 2, 2, 2, 2, 2, 2, 2, 2, 2, 2, 2, 2, 2, 2, 2, 2, 2, 2, 2, 2, 2, 2, 5, 5, 5, 5, 5, 5, 5, 5, 5, 5, 5, 5, 5, 5, 5, 5, 5, 5, 5, 5, 5, 5, 5, 5, 5, 5, 5, 5, 5, 5, 5, 5, 5, 5, 5, 5, 5, 5, 5, 5, 5, 5, 5, 5, 5, 5, 5, 5, 5, 5, 5, 5, 5, 5, 5, 5, 5, 5, 5, 5, 5, 5, 5, 5, 5, 5, 5, 5, 5, 5, 5, 5, 5, 5, 5, 5, 5, 5, 5, 5, 5, 5, 5, 5, 5, 5, 5, 5, 5, 5, 5, 5, 5, 5, 5, 5, 2, 2, 2, 2, 2, 2, 2, 2, 2, 2, 2, 2, 2, 2, 2, 2, 2, 2, 2, 2, 2, 2, 2, 2, 2, 2, 2, 2, 2, 2, 2, 2, 0, 0, 0, 0, 0, 0, 0, 0, 0, 0, 3, 3, 3, 3, 3, 3, 3, 3, 3, 3, 3, 3, 5, 5, 5, 5, 5, 5])
me_car.materials.append(mat_maincolour1)
me_car.materials.append(mat_interior)
me_car.materials.append(mat_metalicbodywork)
me_car.materials.append(mat_frontlights)
me_car.materials.append(mat_frame)
me_car.materials.append(mat_tire)
me_car.materials.append(mat_tire_002)
me_car.use_remesh_preserve_volume = False
me_car.use_remesh_preserve_attributes = False
me_car.use_mirror_vertex_groups = False
me_car.update()
me_sphere = bpy.data.meshes.new('Sphere')
me_sphere.from_pydata([(-1.333e-06, 1.25e-06, 31.62), (-22.88, 16.62, 14.14), (8.74, 26.9, 14.14), (28.28, 4.856e-07, 14.14), (-8.74, 26.9, -14.14), (22.88, 16.62, -14.14), (-28.28, -7.508e-07, -14.14), (1.432e-06, -1.515e-06, -31.62), (-13.45, 9.772, 26.9), (5.137, 15.81, 26.9), (-8.313, 25.58, 16.63), (-26.9, 5.941e-07, 16.63), (16.63, 1.043e-06, 26.9), (21.76, 15.81, 16.63), (-30.08, 9.772, -1.941e-06), (-18.59, 25.58, -2.13e-06), (4.973e-08, 31.62, -1.581e-06), (18.59, 25.58, -5.047e-07), (30.08, 9.772, 6.886e-07), (-21.76, 15.81, -16.63), (8.313, 25.58, -16.63), (26.9, -8.593e-07, -16.63), (-16.63, -1.308e-06, -26.9), (-5.137, 15.81, -26.9), (13.45, 9.772, -26.9), (-24.33, 17.68, -2.035e-06), (-20.73, 21.1, 7.071), (-21.46, 21.63, -2.082e-06), (-19.66, 23.34, 3.536), (-22.53, 19.39, 3.536), (-22.9, 19.65, -2.059e-06), (-20.02, 23.61, -2.106e-06), (-20.2, 22.22, 5.303), (-19.12, 24.46, 1.768), (-21.63, 20.25, 5.303), (-23.43, 18.53, 1.768), (-20.56, 22.49, 1.768), (-21.1, 21.37, 3.536), (-22.0, 20.51, 1.768), (-22.18, 20.64, -2.071e-06), (-20.74, 22.62, -2.094e-06), (-19.93, 22.78, 4.419), (-19.39, 23.9, 2.652), (-22.08, 19.82, 4.419), (-22.98, 18.96, 2.652), (-21.01, 22.06, 0.8839), (-20.11, 22.92, 2.652), (-21.82, 20.38, 3.536), (-20.38, 22.36, 3.536), (-21.73, 21.07, 0.8839), (-22.26, 19.95, 2.652), (-20.29, 23.05, 0.8839), (-19.57, 24.04, 0.8839), (-19.84, 23.48, 1.768), (-20.83, 21.93, 2.652), (-21.55, 20.94, 2.652), (-21.28, 21.5, 1.768), (-23.16, 19.09, 0.8839), (-22.45, 20.08, 0.8839), (-22.71, 19.52, 1.768), (-21.37, 20.81, 4.419), (-20.65, 21.8, 4.419), (-20.92, 21.24, 5.303), (-6.725, 4.886, 29.26), (-18.17, 13.2, 20.52), (2.569, 7.906, 29.26), (6.939, 21.36, 20.52), (0.2137, 26.24, 15.38), (-15.6, 21.1, 15.38), (-24.89, 8.312, 15.38), (-29.18, 4.886, -7.071), (-26.48, 13.2, 7.071), (-13.66, 26.24, -7.071), (4.37, 29.26, 7.071), (-4.37, 29.26, -7.071), (13.66, 26.24, 7.071), (20.73, 21.1, -7.071), (-25.02, 7.906, -15.38), (-15.25, 21.36, -15.38), (-0.2137, 26.24, -15.38), (15.6, 21.1, -15.38), (-22.45, -1.03e-06, -20.52), (-8.313, -1.412e-06, -29.26), (-6.939, 21.36, -20.52), (-2.569, 7.906, -29.26), (18.17, 13.2, -20.52), (6.725, 4.886, -29.26), (-10.88, 17.68, 21.76), (-4.156, 12.79, 26.9), (-1.588, 20.7, 21.76), (-20.17, 4.886, 21.76), (-28.49, 4.886, 8.313), (-4.156, 28.6, 8.313), (-13.45, 25.58, 8.313), (-9.294, 28.6, -1.855e-06), (-25.92, 12.79, -8.313), (-20.17, 20.7, -8.313), (4.156, 28.6, -8.313), (9.294, 28.6, -1.043e-06), (13.45, 25.58, -8.313), (-13.45, 15.81, -21.76), (-19.19, 7.906, -21.76), (-10.88, 7.906, -26.9), (10.88, 17.68, -21.76), (1.588, 20.7, -21.76), (4.156, 12.79, -26.9), (-19.08, 24.81, 0.4419)], [], [(9, 13, 12), (3, 12, 13), (18, 3, 13), (13, 17, 18), (21, 18, 5), (30, 25, 19), (26, 32, 10), (25, 35, 1), (34, 26, 1), (31, 40, 19), (40, 27, 19), (27, 39, 19), (39, 30, 19), (32, 41, 10), (41, 28, 10), (28, 42, 10), (42, 33, 10), (51, 36, 45), (45, 40, 51), (31, 51, 40), (40, 45, 27), (51, 31, 52), (52, 53, 51), (36, 51, 53), (53, 52, 33), (42, 28, 46), (46, 53, 42), (33, 42, 53), (53, 46, 36), (54, 36, 46), (46, 48, 54), (37, 54, 48), (48, 46, 28), (54, 37, 55), (55, 56, 54), (36, 54, 56), (56, 55, 38), (49, 27, 45), (45, 56, 49), (38, 49, 56), (56, 45, 36), (50, 38, 55), (55, 47, 50), (29, 50, 47), (47, 55, 37), (30, 57, 25), (57, 35, 25), (57, 30, 58), (58, 59, 57), (35, 57, 59), (59, 58, 38), (50, 29, 44), (44, 59, 50), (38, 50, 59), (59, 44, 35), (49, 38, 58), (58, 39, 49), (27, 49, 39), (39, 58, 30), (60, 34, 43), (43, 47, 60), (37, 60, 47), (47, 43, 29), (60, 37, 61), (61, 62, 60), (34, 60, 62), (62, 61, 32), (34, 62, 26), (62, 32, 26), (41, 32, 61), (61, 48, 41), (28, 41, 48), (48, 61, 37), (35, 44, 1), (44, 29, 1), (29, 43, 1), (43, 34, 1), (68, 10, 87), (87, 64, 68), (1, 68, 64), (64, 87, 8), (88, 8, 87), (87, 89, 88), (9, 88, 89), (89, 87, 10), (67, 2, 66), (66, 89, 67), (10, 67, 89), (89, 66, 9), (88, 9, 65), (65, 63, 88), (8, 88, 63), (65, 0, 63), (90, 11, 69), (69, 64, 90), (8, 90, 64), (64, 69, 1), (9, 66, 13), (66, 2, 13), (0, 65, 12), (65, 9, 12), (91, 14, 71), (71, 69, 91), (11, 91, 69), (69, 71, 1), (92, 16, 73), (73, 67, 92), (10, 92, 67), (67, 73, 2), (92, 10, 93), (93, 94, 92), (16, 92, 94), (94, 93, 15), (72, 4, 74), (74, 94, 72), (15, 72, 94), (94, 74, 16), (17, 76, 18), (76, 5, 18), (2, 75, 13), (75, 17, 13), (77, 19, 95), (95, 70, 77), (6, 77, 70), (70, 95, 14), (78, 4, 72), (72, 96, 78), (19, 78, 96), (96, 72, 15), (79, 20, 97), (97, 74, 79), (4, 79, 74), (74, 97, 16), (98, 16, 97), (97, 99, 98), (17, 98, 99), (99, 97, 20), (80, 5, 76), (76, 99, 80), (20, 80, 99), (99, 76, 17), (98, 17, 75), (75, 73, 98), (16, 98, 73), (73, 75, 2), (100, 23, 83), (83, 78, 100), (19, 100, 78), (78, 83, 4), (100, 19, 101), (101, 102, 100), (23, 100, 102), (102, 101, 22), (82, 7, 84), (84, 102, 82), (22, 82, 102), (102, 84, 23), (81, 22, 101), (101, 77, 81), (6, 81, 77), (77, 101, 19), (103, 24, 85), (85, 80, 103), (20, 103, 80), (80, 85, 5), (103, 20, 104), (104, 105, 103), (24, 103, 105), (105, 104, 23), (84, 7, 86), (86, 105, 84), (23, 84, 105), (105, 86, 24), (83, 23, 104), (104, 79, 83), (4, 83, 79), (79, 104, 20), (5, 85, 21), (85, 24, 21), (14, 95, 25), (95, 19, 25), (1, 71, 25), (71, 14, 25), (10, 68, 26), (68, 1, 26), (19, 96, 31), (96, 15, 31), (15, 93, 33), (93, 10, 33), (52, 106, 33), (106, 15, 33), (15, 106, 31), (106, 52, 31)])
me_sphere.use_remesh_preserve_volume = False
me_sphere.use_remesh_preserve_attributes = False
me_sphere.use_mirror_vertex_groups = False
me_sphere.update()
me_cube = bpy.data.meshes.new('Cube')
me_cube.from_pydata([(-1.5, 0.8, -0.5), (-1.5, 2.186e-08, -0.5), (-4.0, 1.411e-07, -0.5), (-4.0, 0.8, -0.5), (-1.5, 0.8, 0.5), (-1.5, -6.179e-07, 0.5), (-4.0, 3.954e-07, 0.5), (-4.0, 0.8, 0.5)], [], [(0, 1, 2, 3), (4, 7, 6, 5), (0, 4, 5, 1), (1, 5, 6, 2), (2, 6, 7, 3), (4, 0, 3, 7)])
me_cube.use_remesh_preserve_volume = False
me_cube.use_remesh_preserve_attributes = False
me_cube.use_mirror_vertex_groups = False
me_cube.update()
me_plane_002_mesh = bpy.data.meshes.new('Plane_002-mesh')
me_plane_002_mesh.from_pydata([(1.01, 6.985, 0.8426), (1.01, -4.015, 0.8426), (-0.9902, -4.015, 0.8426), (-0.9902, 6.985, 0.8426), (-0.9902, 6.985, 0.9426), (-0.9902, -4.015, 0.9426), (1.01, -4.015, 0.9426), (1.01, 6.985, 0.9426), (-1.0, 6.924, 0.9439), (-1.0, 6.975, 0.9439), (1.0, 6.975, 0.9439), (1.0, 6.924, 0.9439), (-1.0, 6.924, 6.002), (-1.0, 6.975, 6.002), (1.0, 6.975, 6.002), (1.0, 6.924, 6.002), (-1.0, -4.011, 0.9439), (-1.0, -3.96, 0.9439), (1.0, -3.96, 0.9439), (1.0, -4.011, 0.9439), (-1.0, -4.011, 6.002), (-1.0, -3.96, 6.002), (1.0, -3.96, 6.002), (1.0, -4.011, 6.002)], [], [(0, 3, 2, 1), (2, 3, 4, 5), (3, 0, 7, 4), (0, 1, 6, 7), (1, 2, 5, 6), (5, 4, 7, 6), (8, 9, 10, 11), (15, 14, 13, 12), (12, 13, 9, 8), (13, 14, 10, 9), (14, 15, 11, 10), (15, 12, 8, 11), (20, 21, 17, 16), (21, 22, 18, 17), (22, 23, 19, 18), (23, 20, 16, 19), (16, 17, 18, 19), (23, 22, 21, 20)])
me_plane_002_mesh.polygons.foreach_set('material_index', [0, 0, 0, 0, 0, 0, 0, 0, 1, 1, 1, 1, 1, 1, 1, 1, 1, 1])
me_plane_002_mesh.materials.append(mat_warning)
me_plane_002_mesh.materials.append(mat_ensign_red)
me_plane_002_mesh.use_remesh_preserve_volume = False
me_plane_002_mesh.use_remesh_preserve_attributes = False
me_plane_002_mesh.use_mirror_vertex_groups = False
me_plane_002_mesh.update()
me_plane_002_mesh_001 = bpy.data.meshes.new('Plane_002-mesh.001')
me_plane_002_mesh_001.from_pydata([(1.01, 6.985, 0.8426), (1.01, -4.015, 0.8426), (-0.9902, -4.015, 0.8426), (-0.9902, 6.985, 0.8426), (-0.9902, 6.985, 0.9426), (-0.9902, -4.015, 0.9426), (1.01, -4.015, 0.9426), (1.01, 6.985, 0.9426), (-1.0, 6.924, 0.9439), (-1.0, 6.975, 0.9439), (1.0, 6.975, 0.9439), (1.0, 6.924, 0.9439), (-1.0, 6.924, 6.002), (-1.0, 6.975, 6.002), (1.0, 6.975, 6.002), (1.0, 6.924, 6.002), (-1.0, -4.011, 0.9439), (-1.0, -3.96, 0.9439), (1.0, -3.96, 0.9439), (1.0, -4.011, 0.9439), (-1.0, -4.011, 6.002), (-1.0, -3.96, 6.002), (1.0, -3.96, 6.002), (1.0, -4.011, 6.002)], [], [(0, 3, 2, 1), (2, 3, 4, 5), (3, 0, 7, 4), (0, 1, 6, 7), (1, 2, 5, 6), (5, 4, 7, 6), (8, 9, 10, 11), (15, 14, 13, 12), (12, 13, 9, 8), (13, 14, 10, 9), (14, 15, 11, 10), (15, 12, 8, 11), (20, 21, 17, 16), (21, 22, 18, 17), (22, 23, 19, 18), (23, 20, 16, 19), (16, 17, 18, 19), (23, 22, 21, 20)])
me_plane_002_mesh_001.polygons.foreach_set('material_index', [0, 0, 0, 0, 0, 0, 0, 0, 1, 1, 1, 1, 1, 1, 1, 1, 1, 1])
me_plane_002_mesh_001.materials.append(mat_warning_001)
me_plane_002_mesh_001.materials.append(mat_ensign_red_001)
me_plane_002_mesh_001.use_remesh_preserve_volume = False
me_plane_002_mesh_001.use_remesh_preserve_attributes = False
me_plane_002_mesh_001.use_mirror_vertex_groups = False
me_plane_002_mesh_001.update()
me_plane_002_mesh_002 = bpy.data.meshes.new('Plane_002-mesh.002')
me_plane_002_mesh_002.from_pydata([(1.01, 6.985, 0.8426), (1.01, -4.015, 0.8426), (-0.9902, -4.015, 0.8426), (-0.9902, 6.985, 0.8426), (-0.9902, 6.985, 0.9426), (-0.9902, -4.015, 0.9426), (1.01, -4.015, 0.9426), (1.01, 6.985, 0.9426), (-1.0, 6.924, 0.9439), (-1.0, 6.975, 0.9439), (1.0, 6.975, 0.9439), (1.0, 6.924, 0.9439), (-1.0, 6.924, 6.002), (-1.0, 6.975, 6.002), (1.0, 6.975, 6.002), (1.0, 6.924, 6.002), (-1.0, -4.011, 0.9439), (-1.0, -3.96, 0.9439), (1.0, -3.96, 0.9439), (1.0, -4.011, 0.9439), (-1.0, -4.011, 6.002), (-1.0, -3.96, 6.002), (1.0, -3.96, 6.002), (1.0, -4.011, 6.002)], [], [(0, 2, 1), (3, 5, 2), (0, 4, 3), (1, 7, 0), (2, 6, 1), (5, 7, 6), (9, 11, 8), (15, 13, 12), (0, 3, 2), (3, 4, 5), (0, 7, 4), (1, 6, 7), (2, 5, 6), (5, 4, 7), (9, 10, 11), (15, 14, 13), (13, 8, 12), (13, 10, 9), (15, 10, 14), (15, 8, 11), (21, 16, 20), (22, 17, 21), (23, 18, 22), (23, 16, 19), (17, 19, 16), (23, 21, 20), (13, 9, 8), (13, 14, 10), (15, 11, 10), (15, 12, 8), (21, 17, 16), (22, 18, 17), (23, 19, 18), (23, 20, 16), (17, 18, 19), (23, 22, 21)])
me_plane_002_mesh_002.polygons.foreach_set('material_index', [0, 0, 0, 0, 0, 0, 0, 0, 0, 0, 0, 0, 0, 0, 0, 0, 1, 1, 1, 1, 1, 1, 1, 1, 1, 1, 1, 1, 1, 1, 1, 1, 1, 1, 1, 1])
me_plane_002_mesh_002.materials.append(mat_warning_002)
me_plane_002_mesh_002.materials.append(mat_ensign_red_002)
me_plane_002_mesh_002.use_remesh_preserve_volume = False
me_plane_002_mesh_002.use_remesh_preserve_attributes = False
me_plane_002_mesh_002.use_mirror_vertex_groups = False
me_plane_002_mesh_002.update()

# ---- objects
ob_cube_002 = bpy.data.objects.new('Cube.002', me_cube_001)
ob_cube_001 = bpy.data.objects.new('Cube.001', me_car)
ob_camera = bpy.data.objects.new('Camera', cam_camera_001)
ob_sphere = bpy.data.objects.new('Sphere', me_sphere)
ob_lamp_001 = bpy.data.objects.new('Lamp.001', light_lamp)
ob_cube = bpy.data.objects.new('Cube', me_cube)
ob_plane_002_003 = bpy.data.objects.new('Plane_002_003', me_plane_002_mesh)
ob_plane_002_003_001 = bpy.data.objects.new('Plane_002_003.001', me_plane_002_mesh_001)
ob_plane_002_003_001_1 = bpy.data.objects.new('Plane_002_003_001', me_plane_002_mesh_002)

# ---- transforms, parenting, visibility, modifiers, constraints
ob_cube_002.location = (0.01159, -2.774, 1.154)
ob_cube_002.rotation_euler = (-1.014e-14, -9.125e-14, -12.57)
ob_cube_002.scale = (0.9265, 0.8941, 1.116)
ob_cube_002.lock_rotations_4d = False
ob_cube_002.empty_display_type = 'ARROWS'
ob_cube_002.lineart.crease_threshold = 0.0
ob_cube_001.location = (0.01222, 1.895, 0.02459)
ob_cube_001.rotation_euler = (1.571, 1.001e-13, -29.85)
ob_cube_001.scale = (1.221, 1.524, 1.265)
ob_cube_001.lock_rotations_4d = False
ob_cube_001.empty_display_type = 'ARROWS'
ob_cube_001.color = (0.0, 0.0, 0.0, 1.0)
ob_cube_001.lineart.crease_threshold = 0.0
ob_camera.location = (10.0, -10.0, 10.0)
ob_camera.rotation_euler = (1.047, 0.0, 0.7854)
ob_camera.lock_rotations_4d = False
ob_camera.empty_display_type = 'ARROWS'
ob_camera.color = (0.0, 0.0, 0.0, 1.0)
ob_camera.lineart.crease_threshold = 0.0
ob_sphere.location = (-0.02993, 0.1261, 0.07312)
ob_sphere.rotation_euler = (1.571, 0.0, 1.571)
ob_sphere.lock_rotations_4d = False
ob_sphere.empty_display_type = 'ARROWS'
ob_sphere.color = (0.0, 0.0, 0.0, 1.0)
ob_sphere.show_instancer_for_render = False
ob_sphere.instance_type = 'VERTS'
ob_sphere.use_instance_vertices_rotation = True
ob_sphere.lineart.crease_threshold = 0.0
ob_lamp_001.parent = ob_sphere
ob_lamp_001.matrix_parent_inverse = Matrix(((-4.371e-08, 1.0, -2.118e-22, -0.1261), (4.371e-08, 1.911e-15, 1.0, -0.07312), (1.0, 4.371e-08, -4.371e-08, 0.02993), (0.0, 0.0, 0.0, 1.0)))
ob_lamp_001.location = (-0.02993, 0.1261, 0.07312)
ob_lamp_001.rotation_euler = (1.571, 0.0, 1.571)
ob_lamp_001.lock_rotations_4d = False
ob_lamp_001.empty_display_type = 'ARROWS'
ob_lamp_001.color = (0.0, 0.0, 0.0, 1.0)
ob_lamp_001.lineart.crease_threshold = 0.0
ob_cube.location = (0.0, 0.0, 0.0)
ob_cube.rotation_euler = (1.571, -0.0, 1.571)
ob_cube.lock_rotations_4d = False
ob_cube.empty_display_type = 'ARROWS'
ob_cube.color = (0.0, 0.0, 0.0, 1.0)
ob_cube.lineart.crease_threshold = 0.0
ob_plane_002_003.location = (0.0, -2.083, -1.011)
ob_plane_002_003.scale = (1.0, 0.2296, 1.0)
ob_plane_002_003.lineart.crease_threshold = 0.0
ob_plane_002_003_001.location = (0.1816, -2.127, -1.224)
ob_plane_002_003_001.rotation_euler = (1.49e-08, -1.49e-08, 1.571)
ob_plane_002_003_001.scale = (1.0, 0.1154, 1.0)
ob_plane_002_003_001.lineart.crease_threshold = 0.0
ob_plane_002_003_001_1.location = (1.192e-07, 0.5564, 0.5934)
ob_plane_002_003_001_1.rotation_euler = (1.571, 4.77e-08, -1.49e-08)
ob_plane_002_003_001_1.scale = (1.0, 0.1407, 1.0)
ob_plane_002_003_001_1.lineart.crease_threshold = 0.0

# ---- collection membership
col_collection_1.objects.link(ob_cube_002)
col_collection_1.objects.link(ob_cube_001)
col_collection_2.objects.link(ob_camera)
col_collection_3.objects.link(ob_sphere)
col_collection_3.objects.link(ob_lamp_001)
col_collection_4.objects.link(ob_cube)
col_collection_11.objects.link(ob_plane_002_003)
col_collection_12.objects.link(ob_plane_002_003_001)
col_collection_13.objects.link(ob_plane_002_003_001_1)

# ---- scene / render settings (as saved in the file)
scene.camera = ob_camera
scene.frame_start = 1; scene.frame_end = 8; scene.frame_set(1)
scene.render.engine = 'BLENDER_EEVEE_NEXT'
scene.render.image_settings.compression = 90
scene.render.resolution_x = 128
scene.render.resolution_y = 128
scene.render.pixel_aspect_x = 100.0
scene.render.pixel_aspect_y = 100.0
scene.render.fps = 25
scene.render.dither_intensity = 0.0
scene.render.use_compositing = False
scene.render.use_sequencer = False
scene.render.bake_margin = 2
scene.render.bake_bias = 0.0
scene.render.use_stamp_time = False
scene.render.use_stamp_date = False
scene.render.use_stamp_frame = False
scene.render.use_stamp_camera = False
scene.render.use_stamp_scene = False
scene.render.use_stamp_filename = False
scene.render.use_stamp_render_time = False
scene.render.stamp_font_size = 0
scene.cycles.use_denoising = False
scene.cycles.samples = 10
scene.cycles.sampling_pattern = 'TABULATED_SOBOL'
scene.cycles.light_sampling_threshold = 0.0
scene.cycles.use_adaptive_sampling = False
scene.cycles.use_light_tree = False
scene.cycles.blur_glossy = 0.0
scene.cycles.volume_bounces = 1
scene.cycles.pixel_filter_type = 'GAUSSIAN'
scene.cycles.sample_clamp_indirect = 0.0
scene.view_settings.view_transform = 'Raw'
bpy.context.view_layer.update()

